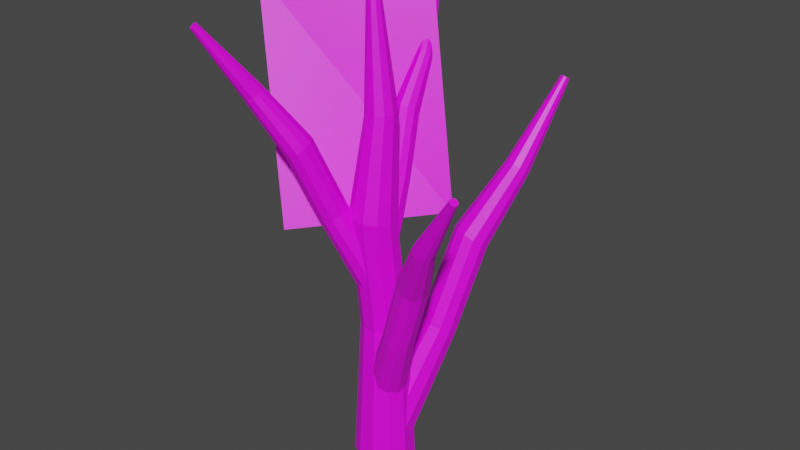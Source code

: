# Source: Tree1.blend  (saved by Blender 2.81.16; exported with 4.5.12 LTS)
import bpy
from mathutils import Matrix  # noqa: F401  (used for matrix-valued properties, if any)

bpy.ops.wm.read_factory_settings(use_empty=True)
scene = bpy.context.scene
scene.name = 'Scene'

# ---- collections
col_collection = bpy.data.collections.new('Collection'); scene.collection.children.link(col_collection)

# ---- images (referenced by path relative to the original .blend; pixels are not part of the script)
import os
ASSET_DIR = os.environ.get("B2B_ASSET_DIR", "")  # directory of the original .blend (textures are referenced by path, not embedded)
HERE = os.path.dirname(os.path.abspath(__file__))  # packed textures are extracted next to this script under _unpacked/

def load_image(name, relpath, width, height, colorspace="sRGB"):
    """Load a texture the original file referenced (path relative to the .blend, or extracted next to this script)."""
    p = next((c for c in (os.path.join(HERE, relpath), os.path.join(ASSET_DIR, relpath)) if relpath and os.path.exists(c)), "")
    if p:
        img = bpy.data.images.load(p, check_existing=True)
        img.name = name
    else:  # same state as the original file: an image datablock whose file is absent (Cycles renders it pink)
        img = bpy.data.images.new(name, width, height)
        img.source = "FILE"
        img.filepath = "//" + (relpath or name)
    img.colorspace_settings.name = colorspace
    return img
img_tree_jpg = load_image('tree.jpg', 'tree.jpg', 1024, 1024, 'sRGB')
img_leaves1_png = load_image('Leaves1.png', 'Leaves1.png', 1024, 1024, 'sRGB')

# ---- materials (node trees are filled in below, after node groups)
mat_tree = bpy.data.materials.new('Tree')
mat_leaves_001 = bpy.data.materials.new('Leaves.001')
mat_leaves_001.use_backface_culling = True
mat_leaves = bpy.data.materials.new('Leaves')

# ---- material node trees
mat_tree.use_nodes = True; mat_tree.node_tree.nodes.clear()
_N = mat_tree.node_tree.nodes; _L = mat_tree.node_tree.links
n0 = _N.new('ShaderNodeOutputMaterial'); n0.name = 'Material Output'; n0.location = (300, 300)
n1 = _N.new('ShaderNodeBsdfPrincipled'); n1.name = 'Principled BSDF'; n1.location = (10, 300)
n1.distribution = 'GGX'
n1.subsurface_method = 'BURLEY'
n1.inputs[3].default_value = 1.45
n1.inputs[27].default_value = (0.0, 0.0, 0.0, 1.0)
n1.inputs[28].default_value = 1.0
n2 = _N.new('ShaderNodeTexImage'); n2.name = 'Image Texture'; n2.location = (-280, 280)
n2.image = img_tree_jpg
_L.new(n1.outputs[0], n0.inputs[0])
_L.new(n2.outputs[0], n1.inputs[0])
n0.is_active_output = True
mat_leaves_001.use_nodes = True; mat_leaves_001.node_tree.nodes.clear()
_N = mat_leaves_001.node_tree.nodes; _L = mat_leaves_001.node_tree.links
n0 = _N.new('ShaderNodeOutputMaterial'); n0.name = 'Material Output'; n0.location = (520, 340)
n1 = _N.new('ShaderNodeMixShader'); n1.name = 'Mix Shader'; n1.location = (240, 320)
n2 = _N.new('ShaderNodeBsdfDiffuse'); n2.name = 'Diffuse BSDF'; n2.location = (80, 140)
n3 = _N.new('ShaderNodeTexImage'); n3.name = 'Image Texture'; n3.location = (-240, 320)
n3.image = img_leaves1_png
n4 = _N.new('ShaderNodeBsdfTransparent'); n4.name = 'Transparent BSDF'; n4.location = (60, 240)
_L.new(n1.outputs[0], n0.inputs[0])
_L.new(n3.outputs[1], n1.inputs[0])
_L.new(n2.outputs[0], n1.inputs[2])
_L.new(n3.outputs[0], n2.inputs[0])
_L.new(n4.outputs[0], n1.inputs[1])
n0.is_active_output = True
mat_leaves.use_nodes = True; mat_leaves.node_tree.nodes.clear()
_N = mat_leaves.node_tree.nodes; _L = mat_leaves.node_tree.links
n0 = _N.new('ShaderNodeOutputMaterial'); n0.name = 'Material Output'; n0.location = (300, 300)
n1 = _N.new('ShaderNodeBsdfPrincipled'); n1.name = 'Principled BSDF'; n1.location = (10, 300)
n1.distribution = 'GGX'
n1.subsurface_method = 'BURLEY'
n1.inputs[3].default_value = 1.45
n1.inputs[27].default_value = (0.0, 0.0, 0.0, 1.0)
n1.inputs[28].default_value = 1.0
n2 = _N.new('ShaderNodeTexImage'); n2.name = 'Image Texture'; n2.location = (-280, 280)
n2.image = img_leaves1_png
_L.new(n1.outputs[0], n0.inputs[0])
_L.new(n2.outputs[0], n1.inputs[0])
n0.is_active_output = True

# ---- world
world_world = bpy.data.worlds.new('World'); scene.world = world_world
world_world.use_nodes = True; world_world.node_tree.nodes.clear()
_N = world_world.node_tree.nodes; _L = world_world.node_tree.links
n0 = _N.new('ShaderNodeOutputWorld'); n0.name = 'World Output'; n0.location = (300, 300)
n1 = _N.new('ShaderNodeBackground'); n1.name = 'Background'; n1.location = (10, 300)
n1.inputs[0].default_value = (0.05088, 0.05088, 0.05088, 1.0)
_L.new(n1.outputs[0], n0.inputs[0])
n0.is_active_output = True
world_world.color = (0.05088, 0.05088, 0.05088)
world_world.use_sun_shadow = False
world_world.sun_shadow_jitter_overblur = 0.0

# ---- meshes
me_cylinder = bpy.data.meshes.new('Cylinder')
me_cylinder.from_pydata([(0.0, 0.63, -1.53), (-1.403e-08, 0.4669, 1.53), (0.3406, 0.53, -1.53), (0.2524, 0.3927, 1.53), (0.5731, 0.2617, -1.53), (0.4247, 0.1939, 1.53), (0.6236, -0.08966, -1.53), (0.4621, -0.06644, 1.53), (0.4761, -0.4126, -1.53), (0.3528, -0.3057, 1.53), (0.1775, -0.6045, -1.53), (0.1315, -0.4479, 1.53), (-0.1775, -0.6045, -1.53), (-0.1315, -0.4479, 1.53), (-0.4761, -0.4126, -1.53), (-0.3528, -0.3057, 1.53), (-0.6236, -0.08966, -1.53), (-0.4621, -0.06644, 1.53), (-0.5731, 0.2617, -1.53), (-0.4247, 0.1939, 1.53), (-0.3406, 0.53, -1.53), (-0.2524, 0.3927, 1.53), (0.2005, 0.154, 3.806), (-0.05191, 0.2275, 3.797), (0.3728, -0.04312, 3.832), (0.4102, -0.3013, 3.865), (0.3009, -0.5386, 3.896), (0.07962, -0.6796, 3.915), (-0.1834, -0.6796, 3.915), (-0.4047, -0.5386, 3.896), (-0.514, -0.3013, 3.865), (-0.4766, -0.04312, 3.832), (-0.3043, 0.154, 3.806), (0.1139, 0.2931, 5.825), (-0.0558, 0.3374, 5.785), (0.231, 0.1622, 5.864), (0.2582, -0.01371, 5.89), (0.187, -0.1788, 5.894), (0.03993, -0.2807, 5.875), (-0.1363, -0.287, 5.84), (-0.2857, -0.1957, 5.799), (-0.3609, -0.03581, 5.765), (-0.338, 0.1419, 5.75), (-0.2243, 0.281, 5.757), (-0.3377, 0.3107, 8.222), (-0.3985, 0.3265, 8.208), (-0.2958, 0.2638, 8.236), (-0.286, 0.2008, 8.245), (-0.3115, 0.1417, 8.247), (-0.3642, 0.1052, 8.24), (-0.4273, 0.103, 8.227), (-0.4808, 0.1357, 8.213), (-0.5077, 0.1929, 8.201), (-0.4995, 0.2565, 8.195), (-0.4588, 0.3063, 8.198), (0.08771, 0.0704, 2.786), (-0.08283, 0.7651, 4.295), (0.2602, 0.001699, 2.84), (0.04501, 0.7142, 4.335), (0.359, -0.141, 2.926), (0.1182, 0.6084, 4.399), (0.3527, -0.3125, 3.015), (0.1135, 0.4814, 4.465), (0.2433, -0.4582, 3.08), (0.03247, 0.3734, 4.513), (0.06554, -0.5319, 3.1), (-0.09926, 0.3188, 4.528), (-0.1241, -0.5102, 3.069), (-0.2398, 0.3349, 4.505), (-0.2655, -0.4, 2.996), (-0.3446, 0.4165, 4.451), (-0.3137, -0.2363, 2.905), (-0.3803, 0.5378, 4.383), (-0.2534, -0.07107, 2.824), (-0.3356, 0.6603, 4.324), (-0.1038, 0.04328, 2.78), (-0.2247, 0.745, 4.291), (-0.1207, 1.178, 5.482), (-0.2481, 1.226, 5.437), (-0.04865, 1.079, 5.557), (-0.05482, 0.9619, 5.639), (-0.1373, 0.8627, 5.702), (-0.2698, 0.8133, 5.725), (-0.4104, 0.8293, 5.702), (-0.5143, 0.9058, 5.639), (-0.5487, 1.018, 5.557), (-0.5025, 1.131, 5.482), (-0.3904, 1.209, 5.437), (-0.2561, 1.76, 6.41), (-0.3406, 1.781, 6.365), (-0.2079, 1.7, 6.471), (-0.2114, 1.62, 6.528), (-0.2653, 1.547, 6.564), (-0.3526, 1.502, 6.567), (-0.4455, 1.501, 6.536), (-0.5147, 1.543, 6.481), (-0.538, 1.616, 6.419), (-0.5081, 1.696, 6.371), (-0.4345, 1.757, 6.351), (-0.6172, 2.401, 7.517), (-0.6475, 2.409, 7.501), (-0.6, 2.38, 7.539), (-0.6012, 2.351, 7.56), (-0.6205, 2.325, 7.572), (-0.6518, 2.309, 7.573), (-0.6851, 2.308, 7.562), (-0.7098, 2.324, 7.543), (-0.7182, 2.35, 7.521), (-0.7075, 2.378, 7.503), (-0.6811, 2.4, 7.496), (0.1628, -0.2452, -0.355), (0.9236, -0.714, 1.53), (-0.05102, -0.3353, -0.2871), (0.7652, -0.7808, 1.581), (-0.2641, -0.2949, -0.1804), (0.6073, -0.7508, 1.66), (-0.4087, -0.1368, -0.06857), (0.5001, -0.6337, 1.743), (-0.4391, 0.08876, 0.01273), (0.4776, -0.4665, 1.803), (-0.3455, 0.3102, 0.03773), (0.5469, -0.3024, 1.821), (-0.1577, 0.4572, -0.001506), (0.6861, -0.1935, 1.792), (0.06469, 0.4831, -0.09252), (0.8509, -0.1743, 1.725), (0.2511, 0.3797, -0.2064), (0.9891, -0.2509, 1.641), (0.3423, 0.1797, -0.307), (1.057, -0.3991, 1.566), (0.3094, -0.05324, -0.3624), (1.032, -0.5717, 1.525), (1.319, -1.048, 3.013), (1.475, -0.9794, 2.957), (1.169, -1.024, 3.107), (1.071, -0.9137, 3.209), (1.058, -0.7531, 3.287), (1.132, -0.5929, 3.317), (1.271, -0.484, 3.288), (1.431, -0.4609, 3.209), (1.56, -0.531, 3.107), (1.618, -0.672, 3.013), (1.586, -0.8391, 2.957), (1.95, -1.447, 4.173), (2.044, -1.392, 4.117), (1.854, -1.436, 4.249), (1.788, -1.362, 4.32), (1.771, -1.25, 4.365), (1.81, -1.133, 4.368), (1.891, -1.051, 4.329), (1.99, -1.028, 4.261), (2.075, -1.072, 4.184), (2.118, -1.17, 4.123), (2.107, -1.289, 4.098), (2.833, -1.702, 5.556), (2.867, -1.682, 5.536), (2.799, -1.698, 5.583), (2.775, -1.671, 5.609), (2.77, -1.631, 5.625), (2.783, -1.589, 5.626), (2.813, -1.56, 5.612), (2.848, -1.551, 5.587), (2.878, -1.567, 5.56), (2.894, -1.602, 5.538), (2.89, -1.645, 5.529), (-0.2941, -0.2052, 2.066), (-0.812, -0.8785, 3.858), (-0.3582, 0.005721, 2.131), (-0.8596, -0.7222, 3.906), (-0.2991, 0.2032, 2.232), (-0.8157, -0.5758, 3.981), (-0.1354, 0.3244, 2.338), (-0.6944, -0.486, 4.06), (0.08085, 0.331, 2.416), (-0.5342, -0.4811, 4.117), (0.281, 0.2207, 2.439), (-0.3858, -0.5628, 4.135), (0.4016, 0.02874, 2.402), (-0.2965, -0.7051, 4.107), (0.4042, -0.1841, 2.316), (-0.2946, -0.8628, 4.043), (0.2881, -0.3501, 2.207), (-0.3806, -0.9859, 3.963), (0.09007, -0.4167, 2.112), (-0.5273, -1.035, 3.892), (-0.1269, -0.3627, 2.059), (-0.6881, -0.9952, 3.853), (-1.167, -1.22, 5.267), (-1.117, -1.374, 5.214), (-1.129, -1.08, 5.357), (-1.015, -0.9984, 5.454), (-0.8621, -1.001, 5.528), (-0.718, -1.088, 5.556), (-0.6287, -1.23, 5.528), (-0.6225, -1.383, 5.454), (-0.7015, -1.498, 5.357), (-0.8405, -1.539, 5.267), (-0.9954, -1.493, 5.214), (-1.606, -1.777, 6.37), (-1.563, -1.871, 6.316), (-1.586, -1.687, 6.442), (-1.51, -1.632, 6.51), (-1.402, -1.627, 6.552), (-1.296, -1.675, 6.555), (-1.226, -1.76, 6.519), (-1.214, -1.856, 6.453), (-1.264, -1.932, 6.38), (-1.36, -1.963, 6.323), (-1.472, -1.94, 6.299), (-1.933, -2.587, 7.684), (-1.918, -2.621, 7.665), (-1.926, -2.555, 7.71), (-1.899, -2.535, 7.734), (-1.86, -2.534, 7.75), (-1.822, -2.551, 7.751), (-1.797, -2.581, 7.738), (-1.793, -2.616, 7.714), (-1.811, -2.643, 7.688), (-1.845, -2.654, 7.667), (-1.885, -2.646, 7.659), (0.3772, 0.3078, -1.286), (0.766, 1.307, 0.9749), (0.5297, 0.0751, -1.205), (0.879, 1.134, 1.035), (0.528, -0.185, -1.077), (0.8777, 0.9415, 1.13), (0.3727, -0.3898, -0.9429), (0.7626, 0.7897, 1.229), (0.1131, -0.4743, -0.8454), (0.5703, 0.7271, 1.302), (-0.1684, -0.4118, -0.8154), (0.3617, 0.7734, 1.324), (-0.3823, -0.2219, -0.8625), (0.2031, 0.9141, 1.289), (-0.4609, 0.03488, -0.9717), (0.1449, 1.104, 1.208), (-0.3791, 0.2771, -1.108), (0.2055, 1.284, 1.107), (-0.1629, 0.4279, -1.229), (0.3657, 1.396, 1.018), (0.119, 0.4394, -1.295), (0.5747, 1.404, 0.9683), (1.075, 1.846, 2.753), (0.96, 2.014, 2.686), (1.078, 1.663, 2.866), (0.9697, 1.524, 2.988), (0.7832, 1.473, 3.082), (0.5781, 1.527, 3.117), (0.4195, 1.667, 3.082), (0.3578, 1.851, 2.989), (0.4126, 2.018, 2.866), (0.5664, 2.117, 2.753), (0.7705, 2.115, 2.686), (1.41, 2.676, 4.144), (1.324, 2.775, 4.077), (1.417, 2.561, 4.235), (1.344, 2.466, 4.321), (1.215, 2.422, 4.374), (1.069, 2.443, 4.378), (0.9544, 2.521, 4.332), (0.9062, 2.633, 4.25), (0.9401, 2.742, 4.157), (1.045, 2.814, 4.085), (1.189, 2.826, 4.055), (1.519, 3.773, 5.803), (1.488, 3.809, 5.779), (1.521, 3.732, 5.835), (1.495, 3.698, 5.866), (1.449, 3.682, 5.885), (1.397, 3.69, 5.887), (1.356, 3.718, 5.87), (1.338, 3.758, 5.841), (1.351, 3.797, 5.808), (1.388, 3.823, 5.782), (1.44, 3.827, 5.771)], [], [(0, 1, 3, 2), (2, 3, 5, 4), (4, 5, 7, 6), (6, 7, 9, 8), (8, 9, 11, 10), (10, 11, 13, 12), (12, 13, 15, 14), (14, 15, 17, 16), (16, 17, 19, 18), (7, 5, 24, 25), (18, 19, 21, 20), (20, 21, 1, 0), (0, 2, 4, 6, 8, 10, 12, 14, 16, 18, 20), (23, 32, 43, 34), (1, 21, 32, 23), (5, 3, 22, 24), (21, 19, 31, 32), (19, 17, 30, 31), (17, 15, 29, 30), (15, 13, 28, 29), (13, 11, 27, 28), (11, 9, 26, 27), (9, 7, 25, 26), (3, 1, 23, 22), (36, 35, 46, 47), (22, 23, 34, 33), (30, 29, 40, 41), (27, 26, 37, 38), (24, 22, 33, 35), (31, 30, 41, 42), (28, 27, 38, 39), (25, 24, 35, 36), (32, 31, 42, 43), (29, 28, 39, 40), (26, 25, 36, 37), (44, 45, 54, 53, 52, 51, 50, 49, 48, 47, 46), (43, 42, 53, 54), (40, 39, 50, 51), (37, 36, 47, 48), (34, 43, 54, 45), (33, 34, 45, 44), (41, 40, 51, 52), (38, 37, 48, 49), (35, 33, 44, 46), (42, 41, 52, 53), (39, 38, 49, 50), (55, 56, 58, 57), (57, 58, 60, 59), (59, 60, 62, 61), (61, 62, 64, 63), (63, 64, 66, 65), (65, 66, 68, 67), (67, 68, 70, 69), (69, 70, 72, 71), (71, 72, 74, 73), (62, 60, 79, 80), (73, 74, 76, 75), (75, 76, 56, 55), (55, 57, 59, 61, 63, 65, 67, 69, 71, 73, 75), (78, 87, 98, 89), (56, 76, 87, 78), (60, 58, 77, 79), (76, 74, 86, 87), (74, 72, 85, 86), (72, 70, 84, 85), (70, 68, 83, 84), (68, 66, 82, 83), (66, 64, 81, 82), (64, 62, 80, 81), (58, 56, 78, 77), (91, 90, 101, 102), (77, 78, 89, 88), (85, 84, 95, 96), (82, 81, 92, 93), (79, 77, 88, 90), (86, 85, 96, 97), (83, 82, 93, 94), (80, 79, 90, 91), (87, 86, 97, 98), (84, 83, 94, 95), (81, 80, 91, 92), (99, 100, 109, 108, 107, 106, 105, 104, 103, 102, 101), (98, 97, 108, 109), (95, 94, 105, 106), (92, 91, 102, 103), (89, 98, 109, 100), (88, 89, 100, 99), (96, 95, 106, 107), (93, 92, 103, 104), (90, 88, 99, 101), (97, 96, 107, 108), (94, 93, 104, 105), (110, 111, 113, 112), (112, 113, 115, 114), (114, 115, 117, 116), (116, 117, 119, 118), (118, 119, 121, 120), (120, 121, 123, 122), (122, 123, 125, 124), (124, 125, 127, 126), (126, 127, 129, 128), (117, 115, 134, 135), (128, 129, 131, 130), (130, 131, 111, 110), (110, 112, 114, 116, 118, 120, 122, 124, 126, 128, 130), (133, 142, 153, 144), (111, 131, 142, 133), (115, 113, 132, 134), (131, 129, 141, 142), (129, 127, 140, 141), (127, 125, 139, 140), (125, 123, 138, 139), (123, 121, 137, 138), (121, 119, 136, 137), (119, 117, 135, 136), (113, 111, 133, 132), (146, 145, 156, 157), (132, 133, 144, 143), (140, 139, 150, 151), (137, 136, 147, 148), (134, 132, 143, 145), (141, 140, 151, 152), (138, 137, 148, 149), (135, 134, 145, 146), (142, 141, 152, 153), (139, 138, 149, 150), (136, 135, 146, 147), (154, 155, 164, 163, 162, 161, 160, 159, 158, 157, 156), (153, 152, 163, 164), (150, 149, 160, 161), (147, 146, 157, 158), (144, 153, 164, 155), (143, 144, 155, 154), (151, 150, 161, 162), (148, 147, 158, 159), (145, 143, 154, 156), (152, 151, 162, 163), (149, 148, 159, 160), (165, 166, 168, 167), (167, 168, 170, 169), (169, 170, 172, 171), (171, 172, 174, 173), (173, 174, 176, 175), (175, 176, 178, 177), (177, 178, 180, 179), (179, 180, 182, 181), (181, 182, 184, 183), (172, 170, 189, 190), (183, 184, 186, 185), (185, 186, 166, 165), (165, 167, 169, 171, 173, 175, 177, 179, 181, 183, 185), (188, 197, 208, 199), (166, 186, 197, 188), (170, 168, 187, 189), (186, 184, 196, 197), (184, 182, 195, 196), (182, 180, 194, 195), (180, 178, 193, 194), (178, 176, 192, 193), (176, 174, 191, 192), (174, 172, 190, 191), (168, 166, 188, 187), (201, 200, 211, 212), (187, 188, 199, 198), (195, 194, 205, 206), (192, 191, 202, 203), (189, 187, 198, 200), (196, 195, 206, 207), (193, 192, 203, 204), (190, 189, 200, 201), (197, 196, 207, 208), (194, 193, 204, 205), (191, 190, 201, 202), (209, 210, 219, 218, 217, 216, 215, 214, 213, 212, 211), (208, 207, 218, 219), (205, 204, 215, 216), (202, 201, 212, 213), (199, 208, 219, 210), (198, 199, 210, 209), (206, 205, 216, 217), (203, 202, 213, 214), (200, 198, 209, 211), (207, 206, 217, 218), (204, 203, 214, 215), (220, 221, 223, 222), (222, 223, 225, 224), (224, 225, 227, 226), (226, 227, 229, 228), (228, 229, 231, 230), (230, 231, 233, 232), (232, 233, 235, 234), (234, 235, 237, 236), (236, 237, 239, 238), (227, 225, 244, 245), (238, 239, 241, 240), (240, 241, 221, 220), (220, 222, 224, 226, 228, 230, 232, 234, 236, 238, 240), (243, 252, 263, 254), (221, 241, 252, 243), (225, 223, 242, 244), (241, 239, 251, 252), (239, 237, 250, 251), (237, 235, 249, 250), (235, 233, 248, 249), (233, 231, 247, 248), (231, 229, 246, 247), (229, 227, 245, 246), (223, 221, 243, 242), (256, 255, 266, 267), (242, 243, 254, 253), (250, 249, 260, 261), (247, 246, 257, 258), (244, 242, 253, 255), (251, 250, 261, 262), (248, 247, 258, 259), (245, 244, 255, 256), (252, 251, 262, 263), (249, 248, 259, 260), (246, 245, 256, 257), (264, 265, 274, 273, 272, 271, 270, 269, 268, 267, 266), (263, 262, 273, 274), (260, 259, 270, 271), (257, 256, 267, 268), (254, 263, 274, 265), (253, 254, 265, 264), (261, 260, 271, 272), (258, 257, 268, 269), (255, 253, 264, 266), (262, 261, 272, 273), (259, 258, 269, 270)])
_uv = me_cylinder.uv_layers.new(name='UVMap')
_uv.uv.foreach_set('vector', [-0.6356, -1.263, -0.6767, -0.2875, -0.7437, -0.2821, -0.726, -1.256, -0.726, -1.256, -0.7437, -0.2821, -0.827, -0.2815, -0.8384, -1.255, -0.8384, -1.255, -0.827, -0.2815, -0.9, -0.2858, -0.937, -1.261, -0.3356, -1.255, -0.3399, -0.285, -0.4146, -0.2908, -0.4364, -1.263, -0.4364, -1.263, -0.4146, -0.2908, -0.4975, -0.2862, -0.5483, -1.257, -0.5483, -1.257, -0.4975, -0.2862, -0.5622, -0.2726, -0.6356, -1.238, -1.25, 1.864, -1.21, 0.8807, -1.136, 0.8848, -1.151, 1.869, -1.151, 1.869, -1.136, 0.8848, -1.053, 0.8845, -1.039, 1.869, -1.039, 1.869, -1.053, 0.8845, -0.9872, 0.8797, -0.9494, 1.862, -0.9, -0.2858, -0.827, -0.2815, -0.8769, 0.4484, -0.9494, 0.4548, -0.3356, 1.838, -0.2839, 0.869, -0.201, 0.8706, -0.2238, 1.84, -0.2238, 1.84, -0.201, 0.8706, -0.1263, 0.8778, -0.123, 1.85, 1.255, 0.8686, 1.357, 0.9163, 1.418, 1.012, 1.418, 1.126, 1.357, 1.222, 1.255, 1.269, 1.144, 1.253, 1.059, 1.178, 1.027, 1.068, 1.059, 0.959, 1.144, 0.8846, -0.1663, 0.1585, -0.2408, 0.1482, -0.1746, -0.4741, -0.123, -0.4784, -0.1263, 0.8778, -0.201, 0.8706, -0.2408, 0.1482, -0.1663, 0.1585, -0.827, -0.2815, -0.7437, -0.2821, -0.7941, 0.4395, -0.8769, 0.4484, -0.201, 0.8706, -0.2839, 0.869, -0.3231, 0.1384, -0.2408, 0.1482, -0.9872, 0.8797, -1.053, 0.8845, -1.107, 0.1417, -1.041, 0.1477, -1.053, 0.8845, -1.136, 0.8848, -1.189, 0.1322, -1.107, 0.1417, -1.136, 0.8848, -1.21, 0.8807, -1.263, 0.1221, -1.189, 0.1322, -0.5622, -0.2726, -0.4975, -0.2862, -0.5325, 0.4541, -0.5972, 0.4676, -0.4975, -0.2862, -0.4146, -0.2908, -0.45, 0.4437, -0.5325, 0.4541, -0.4146, -0.2908, -0.3399, -0.285, -0.376, 0.4396, -0.45, 0.4437, -0.7437, -0.2821, -0.6767, -0.2875, -0.7272, 0.4311, -0.7941, 0.4395, -0.8474, 1.104, -0.7977, 1.099, -0.6711, 1.845, -0.6889, 1.847, -0.7941, 0.4395, -0.7272, 0.4311, -0.6985, 1.069, -0.7422, 1.086, -1.107, 0.1417, -1.189, 0.1322, -1.111, -0.4852, -1.055, -0.4746, -0.5325, 0.4541, -0.45, 0.4437, -0.3861, 1.094, -0.4428, 1.091, -0.8769, 0.4484, -0.7941, 0.4395, -0.7422, 1.086, -0.7977, 1.099, -1.041, 0.1477, -1.107, 0.1417, -1.055, -0.4746, -1.01, -0.4728, -0.5972, 0.4676, -0.5325, 0.4541, -0.4428, 1.091, -0.4878, 1.088, -0.9494, 0.4548, -0.8769, 0.4484, -0.7977, 1.099, -0.8474, 1.104, -0.2408, 0.1482, -0.3231, 0.1384, -0.2311, -0.4726, -0.1746, -0.4741, -1.189, 0.1322, -1.263, 0.1221, -1.159, -0.5012, -1.111, -0.4852, -0.45, 0.4437, -0.376, 0.4396, -0.3356, 1.097, -0.3861, 1.094, 0.5203, 1.212, 0.5335, 1.227, 0.5367, 1.248, 0.5287, 1.266, 0.5122, 1.278, 0.4924, 1.278, 0.4756, 1.266, 0.4671, 1.248, 0.4696, 1.227, 0.4823, 1.212, 0.5012, 1.206, -0.1746, -0.4741, -0.2311, -0.4726, -0.2187, -1.261, -0.1984, -1.261, -1.111, -0.4852, -1.159, -0.5012, -1.003, -1.263, -0.9857, -1.257, -0.3861, 1.094, -0.3356, 1.097, -0.403, 1.874, -0.4211, 1.873, -0.123, -0.4784, -0.1746, -0.4741, -0.1984, -1.261, -0.18, -1.263, -0.7422, 1.086, -0.6985, 1.069, -0.6356, 1.834, -0.6513, 1.84, -1.055, -0.4746, -1.111, -0.4852, -0.9857, -1.257, -0.9657, -1.253, -0.4428, 1.091, -0.3861, 1.094, -0.4211, 1.873, -0.4414, 1.872, -0.7977, 1.099, -0.7422, 1.086, -0.6513, 1.84, -0.6711, 1.845, -1.01, -0.4728, -1.055, -0.4746, -0.9657, -1.253, -0.9494, -1.253, -0.4878, 1.088, -0.4428, 1.091, -0.4414, 1.872, -0.4575, 1.871, 1.806, -1.259, 1.783, -0.7239, 1.742, -0.7266, 1.752, -1.263, 1.752, -1.263, 1.742, -0.7266, 1.697, -0.7265, 1.691, -1.263, 1.691, -1.263, 1.697, -0.7265, 1.661, -0.7237, 1.642, -1.259, 1.795, 0.4588, 1.793, 0.9771, 1.75, 0.9815, 1.737, 0.4646, 1.737, 0.4646, 1.75, 0.9815, 1.706, 0.9801, 1.678, 0.4627, 1.678, 0.4627, 1.706, 0.9801, 1.675, 0.9734, 1.636, 0.4538, 1.858, 0.4438, 1.867, -0.09051, 1.91, -0.09206, 1.917, 0.4417, 1.917, 0.4417, 1.91, -0.09206, 1.954, -0.09205, 1.976, 0.4417, 1.806, 2.069, 1.846, 1.551, 1.885, 1.559, 1.859, 2.08, 1.661, -0.7237, 1.697, -0.7265, 1.672, -0.3216, 1.636, -0.313, 1.859, 2.08, 1.885, 1.559, 1.931, 1.56, 1.921, 2.081, 1.921, 2.081, 1.931, 1.56, 1.968, 1.554, 1.971, 2.073, -0.06332, 1.556, -0.00641, 1.542, 0.04589, 1.561, 0.07697, 1.609, 0.07697, 1.669, 0.04589, 1.722, -0.00641, 1.753, -0.06332, 1.75, -0.1068, 1.715, -0.123, 1.659, -0.1068, 1.6, 1.944, 1.167, 1.907, 1.172, 1.945, 0.8466, 1.971, 0.8378, 1.968, 1.554, 1.931, 1.56, 1.907, 1.172, 1.944, 1.167, 1.697, -0.7265, 1.742, -0.7266, 1.717, -0.3262, 1.672, -0.3216, 1.931, 1.56, 1.885, 1.559, 1.862, 1.167, 1.907, 1.172, 1.885, 1.559, 1.846, 1.551, 1.823, 1.153, 1.862, 1.167, 1.954, -0.09205, 1.91, -0.09206, 1.878, -0.5077, 1.922, -0.5023, 1.91, -0.09206, 1.867, -0.09051, 1.835, -0.5093, 1.878, -0.5077, 1.675, 0.9734, 1.706, 0.9801, 1.681, 1.393, 1.65, 1.387, 1.706, 0.9801, 1.75, 0.9815, 1.725, 1.392, 1.681, 1.393, 1.75, 0.9815, 1.793, 0.9771, 1.768, 1.382, 1.725, 1.392, 1.742, -0.7266, 1.783, -0.7239, 1.757, -0.3251, 1.717, -0.3262, 1.687, 0.03822, 1.712, 0.03187, 1.786, 0.4515, 1.777, 0.4538, 1.717, -0.3262, 1.757, -0.3251, 1.768, 0.02002, 1.742, 0.02509, 1.922, -0.5023, 1.878, -0.5077, 1.906, -0.8379, 1.936, -0.832, 1.681, 1.393, 1.725, 1.392, 1.766, 1.72, 1.736, 1.716, 1.672, -0.3216, 1.717, -0.3262, 1.742, 0.02509, 1.712, 0.03187, 1.862, 1.167, 1.823, 1.153, 1.887, 0.8387, 1.914, 0.8469, 1.835, -0.5093, 1.806, -0.5067, 1.859, -0.8484, 1.877, -0.844, 1.636, -0.313, 1.672, -0.3216, 1.712, 0.03187, 1.687, 0.03822, 1.907, 1.172, 1.862, 1.167, 1.914, 0.8469, 1.945, 0.8466, 1.878, -0.5077, 1.835, -0.5093, 1.877, -0.844, 1.906, -0.8379, 1.725, 1.392, 1.768, 1.382, 1.795, 1.716, 1.766, 1.72, 0.8137, 1.07, 0.8195, 1.079, 0.8195, 1.091, 0.8137, 1.1, 0.8039, 1.105, 0.7932, 1.103, 0.7851, 1.096, 0.7821, 1.085, 0.7851, 1.074, 0.7932, 1.067, 0.8039, 1.065, 1.945, 0.8466, 1.914, 0.8469, 1.927, 0.447, 1.938, 0.4469, 1.906, -0.8379, 1.877, -0.844, 1.955, -1.263, 1.965, -1.261, 1.766, 1.72, 1.795, 1.716, 1.769, 2.098, 1.759, 2.1, 1.971, 0.8378, 1.945, 0.8466, 1.938, 0.4469, 1.948, 0.4438, 1.742, 0.02509, 1.768, 0.02002, 1.806, 0.4472, 1.797, 0.4491, 1.936, -0.832, 1.906, -0.8379, 1.965, -1.261, 1.976, -1.259, 1.736, 1.716, 1.766, 1.72, 1.759, 2.1, 1.748, 2.098, 1.712, 0.03187, 1.742, 0.02509, 1.797, 0.4491, 1.786, 0.4515, 1.914, 0.8469, 1.887, 0.8387, 1.918, 0.4441, 1.927, 0.447, 1.714, 1.705, 1.736, 1.716, 1.748, 2.098, 1.74, 2.095, 2.055, -1.263, 2.044, -0.7204, 1.988, -0.7124, 1.981, -1.252, 1.43, -1.263, 1.421, -0.599, 1.382, -0.5925, 1.378, -1.254, 1.378, -1.254, 1.382, -0.5925, 1.327, -0.5888, 1.304, -1.249, 1.304, -1.249, 1.327, -0.5888, 1.274, -0.5892, 1.231, -1.25, 0.9887, 1.174, 0.9887, 1.723, 0.9363, 1.711, 0.918, 1.158, 0.918, 1.158, 0.9363, 1.711, 0.8804, 1.718, 0.8425, 1.168, 0.7209, 1.694, 0.716, 1.161, 0.7613, 1.181, 0.7821, 1.721, 1.028, 0.8641, 1.066, 0.1941, 1.118, 0.1967, 1.098, 0.8676, 1.098, 0.8676, 1.118, 0.1967, 1.174, 0.1975, 1.173, 0.8686, 1.327, -0.5888, 1.382, -0.5925, 1.347, -0.09135, 1.293, -0.08042, 1.173, 0.8686, 1.174, 0.1975, 1.216, 0.1963, 1.231, 0.867, 2.128, -1.246, 2.097, -0.7079, 2.044, -0.7204, 2.055, -1.263, 0.3449, 1.377, 0.3639, 1.45, 0.3426, 1.518, 0.288, 1.558, 0.2173, 1.558, 0.1529, 1.518, 0.1154, 1.45, 0.1166, 1.377, 0.1561, 1.321, 0.2214, 1.3, 0.2918, 1.321, 2.045, -0.3017, 2.098, -0.2878, 2.076, 0.02557, 2.04, 0.02107, 2.044, -0.7204, 2.097, -0.7079, 2.098, -0.2878, 2.045, -0.3017, 1.382, -0.5925, 1.421, -0.599, 1.385, -0.1034, 1.347, -0.09135, 1.216, 0.1963, 1.174, 0.1975, 1.134, -0.3061, 1.176, -0.3018, 1.174, 0.1975, 1.118, 0.1967, 1.078, -0.3143, 1.134, -0.3061, 1.118, 0.1967, 1.066, 0.1941, 1.027, -0.3236, 1.078, -0.3143, 0.7613, 1.181, 0.716, 1.161, 0.7367, 0.7027, 0.7821, 0.726, 0.716, 1.161, 0.6593, 1.158, 0.6801, 0.6997, 0.7367, 0.7027, 0.6593, 1.158, 0.6094, 1.173, 0.6301, 0.718, 0.6801, 0.6997, 1.274, -0.5892, 1.327, -0.5888, 1.293, -0.08042, 1.24, -0.0741, 1.988, -0.7124, 2.044, -0.7204, 2.045, -0.3017, 1.99, -0.2922, 1.366, 0.3524, 1.403, 0.3443, 1.43, 0.8449, 1.417, 0.8478, 1.99, -0.2922, 2.045, -0.3017, 2.04, 0.02107, 2.003, 0.03244, 1.078, -0.3143, 1.027, -0.3236, 1.11, -0.7394, 1.145, -0.7302, 1.528, 0.7219, 1.58, 0.7312, 1.58, 1.128, 1.545, 1.116, 1.347, -0.09135, 1.385, -0.1034, 1.428, 0.3315, 1.403, 0.3443, 1.134, -0.3061, 1.078, -0.3143, 1.145, -0.7302, 1.183, -0.7263, 1.472, 0.729, 1.528, 0.7219, 1.545, 1.116, 1.507, 1.113, 1.293, -0.08042, 1.347, -0.09135, 1.403, 0.3443, 1.366, 0.3524, 1.176, -0.3018, 1.134, -0.3061, 1.183, -0.7263, 1.213, -0.7286, 1.43, 0.7503, 1.472, 0.729, 1.507, 1.113, 1.478, 1.122, 1.24, -0.0741, 1.293, -0.08042, 1.366, 0.3524, 1.329, 0.3532, 2.092, 0.4414, 2.106, 0.4373, 2.118, 0.4389, 2.127, 0.4457, 2.128, 0.4555, 2.122, 0.4652, 2.11, 0.4717, 2.096, 0.473, 2.085, 0.4686, 2.08, 0.46, 2.083, 0.4498, 1.213, -0.7286, 1.183, -0.7263, 1.22, -1.258, 1.231, -1.259, 1.478, 1.122, 1.507, 1.113, 1.473, 1.587, 1.462, 1.59, 1.329, 0.3532, 1.366, 0.3524, 1.417, 0.8478, 1.404, 0.8481, 2.04, 0.02107, 2.076, 0.02557, 2.118, 0.4389, 2.106, 0.4373, 2.003, 0.03244, 2.04, 0.02107, 2.106, 0.4373, 2.092, 0.4414, 1.145, -0.7302, 1.11, -0.7394, 1.194, -1.263, 1.207, -1.26, 1.545, 1.116, 1.58, 1.128, 1.499, 1.592, 1.486, 1.587, 1.976, 0.05606, 2.003, 0.03244, 2.092, 0.4414, 2.083, 0.4498, 1.183, -0.7263, 1.145, -0.7302, 1.207, -1.26, 1.22, -1.258, 1.507, 1.113, 1.545, 1.116, 1.486, 1.587, 1.473, 1.587, 2.044, 2.263, 2.06, 1.704, 2.112, 1.699, 2.115, 2.256, 1.636, -1.258, 1.615, -0.6348, 1.566, -0.6309, 1.569, -1.253, 1.569, -1.253, 1.566, -0.6309, 1.512, -0.6323, 1.497, -1.255, 1.497, -1.255, 1.512, -0.6323, 1.472, -0.6385, 1.443, -1.263, 2.263, 0.473, 2.26, 0.9914, 2.213, 1.008, 2.199, 0.4948, 2.199, 0.4948, 2.213, 1.008, 2.159, 1.007, 2.127, 0.4945, 0.6094, 0.68, 0.652, 0.06428, 0.6923, 0.07538, 0.6638, 0.6949, 0.6638, 0.6949, 0.6923, 0.07538, 0.7457, 0.07892, 0.7358, 0.6997, 0.7358, 0.6997, 0.7457, 0.07892, 0.795, 0.07379, 0.8024, 0.6928, 1.512, -0.6323, 1.566, -0.6309, 1.523, -0.1631, 1.47, -0.1575, 0.8024, 0.6928, 0.795, 0.07379, 0.8248, 0.06161, 0.8425, 0.6764, 1.976, 2.248, 2.009, 1.693, 2.06, 1.704, 2.044, 2.263, 0.06519, 1.503, 0.007981, 1.542, -0.05503, 1.542, -0.1038, 1.503, -0.123, 1.437, -0.1063, 1.366, -0.05918, 1.311, 0.003467, 1.291, 0.06174, 1.311, 0.09714, 1.366, 0.09843, 1.437, 2.063, 1.276, 2.012, 1.263, 2.035, 0.9331, 2.068, 0.9364, 2.06, 1.704, 2.009, 1.693, 2.012, 1.263, 2.063, 1.276, 1.566, -0.6309, 1.615, -0.6348, 1.572, -0.1722, 1.523, -0.1631, 2.009, 1.693, 1.977, 1.669, 1.98, 1.235, 2.012, 1.263, 0.795, 0.07379, 0.7457, 0.07892, 0.713, -0.3819, 0.7618, -0.3803, 0.7457, 0.07892, 0.6923, 0.07538, 0.6602, -0.3916, 0.713, -0.3819, 2.115, 0.9908, 2.159, 1.007, 2.162, 1.448, 2.118, 1.428, 2.159, 1.007, 2.213, 1.008, 2.216, 1.448, 2.162, 1.448, 2.213, 1.008, 2.26, 0.9914, 2.263, 1.429, 2.216, 1.448, 1.472, -0.6385, 1.512, -0.6323, 1.47, -0.1575, 1.43, -0.1573, 2.112, 1.699, 2.06, 1.704, 2.063, 1.276, 2.115, 1.27, 1.536, 0.2553, 1.572, 0.2509, 1.624, 0.7203, 1.611, 0.7219, 2.115, 1.27, 2.063, 1.276, 2.068, 0.9364, 2.104, 0.9267, 0.713, -0.3819, 0.6602, -0.3916, 0.7302, -0.7825, 0.7658, -0.7733, 0.3639, 1.221, 0.4143, 1.206, 0.4312, 1.532, 0.3968, 1.537, 1.523, -0.1631, 1.572, -0.1722, 1.605, 0.2402, 1.572, 0.2509, 0.7618, -0.3803, 0.713, -0.3819, 0.7658, -0.7733, 0.7996, -0.7735, 2.162, 1.448, 2.216, 1.448, 2.226, 1.742, 2.19, 1.736, 1.47, -0.1575, 1.523, -0.1631, 1.572, 0.2509, 1.536, 0.2553, 0.7911, -0.3873, 0.7618, -0.3803, 0.7996, -0.7735, 0.8208, -0.7831, 0.6602, -0.3916, 0.6201, -0.4064, 0.7041, -0.7982, 0.7302, -0.7825, 0.4143, 1.206, 0.4671, 1.212, 0.4671, 1.54, 0.4312, 1.532, 2.021, 0.4989, 2.008, 0.5024, 1.996, 0.5012, 1.989, 0.4957, 1.988, 0.4877, 1.995, 0.4796, 2.006, 0.4742, 2.019, 0.473, 2.029, 0.4765, 2.034, 0.4835, 2.031, 0.4919, 0.7821, 0.7138, 0.8152, 0.6997, 0.8152, 1.002, 0.8033, 1.007, 0.7302, -0.7825, 0.7041, -0.7982, 0.8083, -1.263, 0.8177, -1.257, 0.4312, 1.532, 0.4671, 1.54, 0.4026, 1.953, 0.3897, 1.95, 2.068, 0.9364, 2.035, 0.9331, 1.996, 0.5012, 2.008, 0.5024, 2.104, 0.9267, 2.068, 0.9364, 2.008, 0.5024, 2.021, 0.4989, 0.7658, -0.7733, 0.7302, -0.7825, 0.8177, -1.257, 0.8305, -1.254, 0.3968, 1.537, 0.4312, 1.532, 0.3897, 1.95, 0.3774, 1.952, 1.572, 0.2509, 1.605, 0.2402, 1.636, 0.7165, 1.624, 0.7203, 0.7996, -0.7735, 0.7658, -0.7733, 0.8305, -1.254, 0.8425, -1.254, 2.19, 1.736, 2.226, 1.742, 2.164, 2.107, 2.151, 2.105, 0.5276, -1.263, 0.5136, -0.487, 0.4458, -0.4854, 0.4361, -1.261, 0.4361, -1.261, 0.4458, -0.4854, 0.3923, -0.4723, 0.3639, -1.243, 0.3639, -1.263, 0.352, -0.4598, 0.2873, -0.4583, 0.2765, -1.261, 0.2765, -1.261, 0.2873, -0.4583, 0.2213, -0.4577, 0.1875, -1.26, 0.1875, -1.26, 0.2213, -0.4577, 0.1751, -0.4582, 0.1251, -1.261, 0.8509, 1.158, 0.8605, 0.3987, 0.925, 0.3911, 0.938, 1.148, 0.938, 1.148, 0.925, 0.3911, 0.9911, 0.3948, 1.027, 1.153, -0.123, 1.283, -0.074, 0.4807, -0.01442, 0.4848, -0.04257, 1.289, -0.04257, 1.289, -0.01442, 0.4848, 0.05355, 0.486, 0.04916, 1.291, 0.2873, -0.4583, 0.352, -0.4598, 0.2983, 0.1455, 0.2343, 0.1558, 0.04916, 1.291, 0.05355, 0.486, 0.1083, 0.4841, 0.1231, 1.288, 0.6094, -1.249, 0.5742, -0.4766, 0.5136, -0.487, 0.5276, -1.263, 1.118, 1.29, 1.204, 1.269, 1.284, 1.299, 1.331, 1.37, 1.331, 1.459, 1.284, 1.539, 1.204, 1.584, 1.118, 1.579, 1.052, 1.526, 1.027, 1.443, 1.052, 1.355, 0.5107, 0.09814, 0.5713, 0.1109, 0.5533, 0.5854, 0.5131, 0.5849, 0.5136, -0.487, 0.5742, -0.4766, 0.5713, 0.1109, 0.5107, 0.09814, 0.3923, -0.4723, 0.4458, -0.4854, 0.4429, 0.1021, 0.3894, 0.1215, 0.1083, 0.4841, 0.05355, 0.486, 0.005534, -0.1174, 0.05973, -0.1126, 0.05355, 0.486, -0.01442, 0.4848, -0.06167, -0.1274, 0.005534, -0.1174, -0.01442, 0.4848, -0.074, 0.4807, -0.1205, -0.1396, -0.06167, -0.1274, 0.9911, 0.3948, 0.925, 0.3911, 0.9071, -0.2261, 0.9731, -0.2179, 0.925, 0.3911, 0.8605, 0.3987, 0.8425, -0.2185, 0.9071, -0.2261, 0.1751, -0.4582, 0.2213, -0.4577, 0.1689, 0.1645, 0.1231, 0.1688, 0.2213, -0.4577, 0.2873, -0.4583, 0.2343, 0.1558, 0.1689, 0.1645, 0.4458, -0.4854, 0.5136, -0.487, 0.5107, 0.09814, 0.4429, 0.1021, 0.3088, 0.6851, 0.3523, 0.6773, 0.3639, 1.297, 0.3483, 1.299, 0.4429, 0.1021, 0.5107, 0.09814, 0.5131, 0.5849, 0.4677, 0.5954, -0.06167, -0.1274, -0.1205, -0.1396, -0.01786, -0.6374, 0.02169, -0.6259, 0.1231, 0.1688, 0.1689, 0.1645, 0.2635, 0.6866, 0.2308, 0.6815, 0.3894, 0.1215, 0.4429, 0.1021, 0.4677, 0.5954, 0.4315, 0.6137, 0.005534, -0.1174, -0.06167, -0.1274, 0.02169, -0.6259, 0.06793, -0.6208, 0.9071, -0.2261, 0.8425, -0.2185, 0.876, -0.6842, 0.9189, -0.6808, 0.2343, 0.1558, 0.2983, 0.1455, 0.3523, 0.6773, 0.3088, 0.6851, 0.05973, -0.1126, 0.005534, -0.1174, 0.06793, -0.6208, 0.1062, -0.624, 0.9731, -0.2179, 0.9071, -0.2261, 0.9189, -0.6808, 0.9634, -0.6684, 0.1689, 0.1645, 0.2343, 0.1558, 0.3088, 0.6851, 0.2635, 0.6866, 0.7821, 1.041, 0.785, 1.024, 0.7954, 1.011, 0.8101, 1.007, 0.8242, 1.011, 0.8334, 1.024, 0.8348, 1.041, 0.8278, 1.056, 0.8148, 1.065, 0.7998, 1.065, 0.7876, 1.056, 0.1062, -0.624, 0.06793, -0.6208, 0.1094, -1.257, 0.1231, -1.258, 0.9634, -0.6684, 0.9189, -0.6808, 1.011, -1.262, 1.027, -1.257, 0.2635, 0.6866, 0.3088, 0.6851, 0.3483, 1.299, 0.3321, 1.3, 0.5131, 0.5849, 0.5533, 0.5854, 0.6094, 1.196, 0.595, 1.195, 0.4677, 0.5954, 0.5131, 0.5849, 0.595, 1.195, 0.5787, 1.199, 0.02169, -0.6259, -0.01786, -0.6374, 0.07868, -1.263, 0.09284, -1.259, 0.2308, 0.6815, 0.2635, 0.6866, 0.3321, 1.3, 0.3204, 1.298, 0.4315, 0.6137, 0.4677, 0.5954, 0.5787, 1.199, 0.5657, 1.206, 0.06793, -0.6208, 0.02169, -0.6259, 0.09284, -1.259, 0.1094, -1.257, 0.9189, -0.6808, 0.876, -0.6842, 0.9959, -1.263, 1.011, -1.262])
_ca = me_cylinder.color_attributes.new('Col', 'BYTE_COLOR', 'CORNER')
_ca.data.foreach_set('color', [1.0, 1.0, 1.0, 1.0, 1.0, 1.0, 1.0, 1.0, 1.0, 1.0, 1.0, 1.0, 1.0, 1.0, 1.0, 1.0, 1.0, 1.0, 1.0, 1.0, 1.0, 1.0, 1.0, 1.0, 1.0, 1.0, 1.0, 1.0, 1.0, 1.0, 1.0, 1.0, 1.0, 1.0, 1.0, 1.0, 1.0, 1.0, 1.0, 1.0, 1.0, 1.0, 1.0, 1.0, 1.0, 1.0, 1.0, 1.0, 1.0, 1.0, 1.0, 1.0, 1.0, 1.0, 1.0, 1.0, 1.0, 1.0, 1.0, 1.0, 1.0, 1.0, 1.0, 1.0, 1.0, 1.0, 1.0, 1.0, 1.0, 1.0, 1.0, 1.0, 1.0, 1.0, 1.0, 1.0, 1.0, 1.0, 1.0, 1.0, 1.0, 1.0, 1.0, 1.0, 1.0, 1.0, 1.0, 1.0, 1.0, 1.0, 1.0, 1.0, 1.0, 1.0, 1.0, 1.0, 1.0, 1.0, 1.0, 1.0, 1.0, 1.0, 1.0, 1.0, 1.0, 1.0, 1.0, 1.0, 1.0, 1.0, 1.0, 1.0, 1.0, 1.0, 1.0, 1.0, 1.0, 1.0, 1.0, 1.0, 1.0, 1.0, 1.0, 1.0, 1.0, 1.0, 1.0, 1.0, 1.0, 1.0, 1.0, 1.0, 1.0, 1.0, 1.0, 1.0, 1.0, 1.0, 1.0, 1.0, 1.0, 1.0, 1.0, 1.0, 1.0, 1.0, 1.0, 1.0, 1.0, 1.0, 1.0, 1.0, 1.0, 1.0, 1.0, 1.0, 1.0, 1.0, 1.0, 1.0, 1.0, 1.0, 1.0, 1.0, 1.0, 1.0, 1.0, 1.0, 1.0, 1.0, 1.0, 1.0, 1.0, 1.0, 1.0, 1.0, 1.0, 1.0, 1.0, 1.0, 1.0, 1.0, 1.0, 1.0, 1.0, 1.0, 1.0, 1.0, 1.0, 1.0, 1.0, 1.0, 1.0, 1.0, 1.0, 1.0, 1.0, 1.0, 1.0, 1.0, 1.0, 1.0, 1.0, 1.0, 1.0, 1.0, 1.0, 1.0, 1.0, 1.0, 1.0, 1.0, 1.0, 1.0, 1.0, 1.0, 1.0, 1.0, 1.0, 1.0, 1.0, 1.0, 1.0, 1.0, 1.0, 1.0, 1.0, 1.0, 1.0, 1.0, 1.0, 1.0, 1.0, 1.0, 1.0, 1.0, 1.0, 1.0, 1.0, 1.0, 1.0, 1.0, 1.0, 1.0, 1.0, 1.0, 1.0, 1.0, 1.0, 1.0, 1.0, 1.0, 1.0, 1.0, 1.0, 1.0, 1.0, 1.0, 1.0, 1.0, 1.0, 1.0, 1.0, 1.0, 1.0, 1.0, 1.0, 1.0, 1.0, 1.0, 1.0, 1.0, 1.0, 1.0, 1.0, 1.0, 1.0, 1.0, 1.0, 1.0, 1.0, 1.0, 1.0, 1.0, 1.0, 1.0, 1.0, 1.0, 1.0, 1.0, 1.0, 1.0, 1.0, 1.0, 1.0, 1.0, 1.0, 1.0, 1.0, 1.0, 1.0, 1.0, 1.0, 1.0, 1.0, 1.0, 1.0, 1.0, 1.0, 1.0, 1.0, 1.0, 1.0, 1.0, 1.0, 1.0, 1.0, 1.0, 1.0, 1.0, 1.0, 1.0, 1.0, 1.0, 1.0, 1.0, 1.0, 1.0, 1.0, 1.0, 1.0, 1.0, 1.0, 1.0, 1.0, 1.0, 1.0, 1.0, 1.0, 1.0, 1.0, 1.0, 1.0, 1.0, 1.0, 1.0, 1.0, 1.0, 1.0, 1.0, 1.0, 1.0, 1.0, 1.0, 1.0, 1.0, 1.0, 1.0, 1.0, 1.0, 1.0, 1.0, 1.0, 1.0, 1.0, 1.0, 1.0, 1.0, 1.0, 1.0, 1.0, 1.0, 1.0, 1.0, 1.0, 1.0, 1.0, 1.0, 1.0, 1.0, 1.0, 1.0, 1.0, 1.0, 1.0, 1.0, 1.0, 1.0, 1.0, 1.0, 1.0, 1.0, 1.0, 1.0, 1.0, 1.0, 1.0, 1.0, 1.0, 1.0, 1.0, 1.0, 1.0, 1.0, 1.0, 1.0, 1.0, 1.0, 1.0, 1.0, 1.0, 1.0, 1.0, 1.0, 1.0, 1.0, 1.0, 1.0, 1.0, 1.0, 1.0, 1.0, 1.0, 1.0, 1.0, 1.0, 1.0, 1.0, 1.0, 1.0, 1.0, 1.0, 1.0, 1.0, 1.0, 1.0, 1.0, 1.0, 1.0, 1.0, 1.0, 1.0, 1.0, 1.0, 1.0, 1.0, 1.0, 1.0, 1.0, 1.0, 1.0, 1.0, 1.0, 1.0, 1.0, 1.0, 1.0, 1.0, 1.0, 1.0, 1.0, 1.0, 1.0, 1.0, 1.0, 1.0, 1.0, 1.0, 1.0, 1.0, 1.0, 1.0, 1.0, 1.0, 1.0, 1.0, 1.0, 1.0, 1.0, 1.0, 1.0, 1.0, 1.0, 1.0, 1.0, 1.0, 1.0, 1.0, 1.0, 1.0, 1.0, 1.0, 1.0, 1.0, 1.0, 1.0, 1.0, 1.0, 1.0, 1.0, 1.0, 1.0, 1.0, 1.0, 1.0, 1.0, 1.0, 1.0, 1.0, 1.0, 1.0, 1.0, 1.0, 1.0, 1.0, 1.0, 1.0, 1.0, 1.0, 1.0, 1.0, 1.0, 1.0, 1.0, 1.0, 1.0, 1.0, 1.0, 1.0, 1.0, 1.0, 1.0, 1.0, 1.0, 1.0, 1.0, 1.0, 1.0, 1.0, 1.0, 1.0, 1.0, 1.0, 1.0, 1.0, 1.0, 1.0, 1.0, 1.0, 1.0, 1.0, 1.0, 1.0, 1.0, 1.0, 1.0, 1.0, 1.0, 1.0, 1.0, 1.0, 1.0, 1.0, 1.0, 1.0, 1.0, 1.0, 1.0, 1.0, 1.0, 1.0, 1.0, 1.0, 1.0, 1.0, 1.0, 1.0, 1.0, 1.0, 1.0, 1.0, 1.0, 1.0, 1.0, 1.0, 1.0, 1.0, 1.0, 1.0, 1.0, 1.0, 1.0, 1.0, 1.0, 1.0, 1.0, 1.0, 1.0, 1.0, 1.0, 1.0, 1.0, 1.0, 1.0, 1.0, 1.0, 1.0, 1.0, 1.0, 1.0, 1.0, 1.0, 1.0, 1.0, 1.0, 1.0, 1.0, 1.0, 1.0, 1.0, 1.0, 1.0, 1.0, 1.0, 1.0, 1.0, 1.0, 1.0, 1.0, 1.0, 1.0, 1.0, 1.0, 1.0, 1.0, 1.0, 1.0, 1.0, 1.0, 1.0, 1.0, 1.0, 1.0, 1.0, 1.0, 1.0, 1.0, 1.0, 1.0, 1.0, 1.0, 1.0, 1.0, 1.0, 1.0, 1.0, 1.0, 1.0, 1.0, 1.0, 1.0, 1.0, 1.0, 1.0, 1.0, 1.0, 1.0, 1.0, 1.0, 1.0, 1.0, 1.0, 1.0, 1.0, 1.0, 1.0, 1.0, 1.0, 1.0, 1.0, 1.0, 1.0, 1.0, 1.0, 1.0, 1.0, 1.0, 1.0, 1.0, 1.0, 1.0, 1.0, 1.0, 1.0, 1.0, 1.0, 1.0, 1.0, 1.0, 1.0, 1.0, 1.0, 1.0, 1.0, 1.0, 1.0, 1.0, 1.0, 1.0, 1.0, 1.0, 1.0, 1.0, 1.0, 1.0, 1.0, 1.0, 1.0, 1.0, 1.0, 1.0, 1.0, 1.0, 1.0, 1.0, 1.0, 1.0, 1.0, 1.0, 1.0, 1.0, 1.0, 1.0, 1.0, 1.0, 1.0, 1.0, 1.0, 1.0, 1.0, 1.0, 1.0, 1.0, 1.0, 1.0, 1.0, 1.0, 1.0, 1.0, 1.0, 1.0, 1.0, 1.0, 1.0, 1.0, 1.0, 1.0, 1.0, 1.0, 1.0, 1.0, 1.0, 1.0, 1.0, 1.0, 1.0, 1.0, 1.0, 1.0, 1.0, 1.0, 1.0, 1.0, 1.0, 1.0, 1.0, 1.0, 1.0, 1.0, 1.0, 1.0, 1.0, 1.0, 1.0, 1.0, 1.0, 1.0, 1.0, 1.0, 1.0, 1.0, 1.0, 1.0, 1.0, 1.0, 1.0, 1.0, 1.0, 1.0, 1.0, 1.0, 1.0, 1.0, 1.0, 1.0, 1.0, 1.0, 1.0, 1.0, 1.0, 1.0, 1.0, 1.0, 1.0, 1.0, 1.0, 1.0, 1.0, 1.0, 1.0, 1.0, 1.0, 1.0, 1.0, 1.0, 1.0, 1.0, 1.0, 1.0, 1.0, 1.0, 1.0, 1.0, 1.0, 1.0, 1.0, 1.0, 1.0, 1.0, 1.0, 1.0, 1.0, 1.0, 1.0, 1.0, 1.0, 1.0, 1.0, 1.0, 1.0, 1.0, 1.0, 1.0, 1.0, 1.0, 1.0, 1.0, 1.0, 1.0, 1.0, 1.0, 1.0, 1.0, 1.0, 1.0, 1.0, 1.0, 1.0, 1.0, 1.0, 1.0, 1.0, 1.0, 1.0, 1.0, 1.0, 1.0, 1.0, 1.0, 1.0, 1.0, 1.0, 1.0, 1.0, 1.0, 1.0, 1.0, 1.0, 1.0, 1.0, 1.0, 1.0, 1.0, 1.0, 1.0, 1.0, 1.0, 1.0, 1.0, 1.0, 1.0, 1.0, 1.0, 1.0, 1.0, 1.0, 1.0, 1.0, 1.0, 1.0, 1.0, 1.0, 1.0, 1.0, 1.0, 1.0, 1.0, 1.0, 1.0, 1.0, 1.0, 1.0, 1.0, 1.0, 1.0, 1.0, 1.0, 1.0, 1.0, 1.0, 1.0, 1.0, 1.0, 1.0, 1.0, 1.0, 1.0, 1.0, 1.0, 1.0, 1.0, 1.0, 1.0, 1.0, 1.0, 1.0, 1.0, 1.0, 1.0, 1.0, 1.0, 1.0, 1.0, 1.0, 1.0, 1.0, 1.0, 1.0, 1.0, 1.0, 1.0, 1.0, 1.0, 1.0, 1.0, 1.0, 1.0, 1.0, 1.0, 1.0, 1.0, 1.0, 1.0, 1.0, 1.0, 1.0, 1.0, 1.0, 1.0, 1.0, 1.0, 1.0, 1.0, 1.0, 1.0, 1.0, 1.0, 1.0, 1.0, 1.0, 1.0, 1.0, 1.0, 1.0, 1.0, 1.0, 1.0, 1.0, 1.0, 1.0, 1.0, 1.0, 1.0, 1.0, 1.0, 1.0, 1.0, 1.0, 1.0, 1.0, 1.0, 1.0, 1.0, 1.0, 1.0, 1.0, 1.0, 1.0, 1.0, 1.0, 1.0, 1.0, 1.0, 1.0, 1.0, 1.0, 1.0, 1.0, 1.0, 1.0, 1.0, 1.0, 1.0, 1.0, 1.0, 1.0, 1.0, 1.0, 1.0, 1.0, 1.0, 1.0, 1.0, 1.0, 1.0, 1.0, 1.0, 1.0, 1.0, 1.0, 1.0, 1.0, 1.0, 1.0, 1.0, 1.0, 1.0, 1.0, 1.0, 1.0, 1.0, 1.0, 1.0, 1.0, 1.0, 1.0, 1.0, 1.0, 1.0, 1.0, 1.0, 1.0, 1.0, 1.0, 1.0, 1.0, 1.0, 1.0, 1.0, 1.0, 1.0, 1.0, 1.0, 1.0, 1.0, 1.0, 1.0, 1.0, 1.0, 1.0, 1.0, 1.0, 1.0, 1.0, 1.0, 1.0, 1.0, 1.0, 1.0, 1.0, 1.0, 1.0, 1.0, 1.0, 1.0, 1.0, 1.0, 1.0, 1.0, 1.0, 1.0, 1.0, 1.0, 1.0, 1.0, 1.0, 1.0, 1.0, 1.0, 1.0, 1.0, 1.0, 1.0, 1.0, 1.0, 1.0, 1.0, 1.0, 1.0, 1.0, 1.0, 1.0, 1.0, 1.0, 1.0, 1.0, 1.0, 1.0, 1.0, 1.0, 1.0, 1.0, 1.0, 1.0, 1.0, 1.0, 1.0, 1.0, 1.0, 1.0, 1.0, 1.0, 1.0, 1.0, 1.0, 1.0, 1.0, 1.0, 1.0, 1.0, 1.0, 1.0, 1.0, 1.0, 1.0, 1.0, 1.0, 1.0, 1.0, 1.0, 1.0, 1.0, 1.0, 1.0, 1.0, 1.0, 1.0, 1.0, 1.0, 1.0, 1.0, 1.0, 1.0, 1.0, 1.0, 1.0, 1.0, 1.0, 1.0, 1.0, 1.0, 1.0, 1.0, 1.0, 1.0, 1.0, 1.0, 1.0, 1.0, 1.0, 1.0, 1.0, 1.0, 1.0, 1.0, 1.0, 1.0, 1.0, 1.0, 1.0, 1.0, 1.0, 1.0, 1.0, 1.0, 1.0, 1.0, 1.0, 1.0, 1.0, 1.0, 1.0, 1.0, 1.0, 1.0, 1.0, 1.0, 1.0, 1.0, 1.0, 1.0, 1.0, 1.0, 1.0, 1.0, 1.0, 1.0, 1.0, 1.0, 1.0, 1.0, 1.0, 1.0, 1.0, 1.0, 1.0, 1.0, 1.0, 1.0, 1.0, 1.0, 1.0, 1.0, 1.0, 1.0, 1.0, 1.0, 1.0, 1.0, 1.0, 1.0, 1.0, 1.0, 1.0, 1.0, 1.0, 1.0, 1.0, 1.0, 1.0, 1.0, 1.0, 1.0, 1.0, 1.0, 1.0, 1.0, 1.0, 1.0, 1.0, 1.0, 1.0, 1.0, 1.0, 1.0, 1.0, 1.0, 1.0, 1.0, 1.0, 1.0, 1.0, 1.0, 1.0, 1.0, 1.0, 1.0, 1.0, 1.0, 1.0, 1.0, 1.0, 1.0, 1.0, 1.0, 1.0, 1.0, 1.0, 1.0, 1.0, 1.0, 1.0, 1.0, 1.0, 1.0, 1.0, 1.0, 1.0, 1.0, 1.0, 1.0, 1.0, 1.0, 1.0, 1.0, 1.0, 1.0, 1.0, 1.0, 1.0, 1.0, 1.0, 1.0, 1.0, 1.0, 1.0, 1.0, 1.0, 1.0, 1.0, 1.0, 1.0, 1.0, 1.0, 1.0, 1.0, 1.0, 1.0, 1.0, 1.0, 1.0, 1.0, 1.0, 1.0, 1.0, 1.0, 1.0, 1.0, 1.0, 1.0, 1.0, 1.0, 1.0, 1.0, 1.0, 1.0, 1.0, 1.0, 1.0, 1.0, 1.0, 1.0, 1.0, 1.0, 1.0, 1.0, 1.0, 1.0, 1.0, 1.0, 1.0, 1.0, 1.0, 1.0, 1.0, 1.0, 1.0, 1.0, 1.0, 1.0, 1.0, 1.0, 1.0, 1.0, 1.0, 1.0, 1.0, 1.0, 1.0, 1.0, 1.0, 1.0, 1.0, 1.0, 1.0, 1.0, 1.0, 1.0, 1.0, 1.0, 1.0, 1.0, 1.0, 1.0, 1.0, 1.0, 1.0, 1.0, 1.0, 1.0, 1.0, 1.0, 1.0, 1.0, 1.0, 1.0, 1.0, 1.0, 1.0, 1.0, 1.0, 1.0, 1.0, 1.0, 1.0, 1.0, 1.0, 1.0, 1.0, 1.0, 1.0, 1.0, 1.0, 1.0, 1.0, 1.0, 1.0, 1.0, 1.0, 1.0, 1.0, 1.0, 1.0, 1.0, 1.0, 1.0, 1.0, 1.0, 1.0, 1.0, 1.0, 1.0, 1.0, 1.0, 1.0, 1.0, 1.0, 1.0, 1.0, 1.0, 1.0, 1.0, 1.0, 1.0, 1.0, 1.0, 1.0, 1.0, 1.0, 1.0, 1.0, 1.0, 1.0, 1.0, 1.0, 1.0, 1.0, 1.0, 1.0, 1.0, 1.0, 1.0, 1.0, 1.0, 1.0, 1.0, 1.0, 1.0, 1.0, 1.0, 1.0, 1.0, 1.0, 1.0, 1.0, 1.0, 1.0, 1.0, 1.0, 1.0, 1.0, 1.0, 1.0, 1.0, 1.0, 1.0, 1.0, 1.0, 1.0, 1.0, 1.0, 1.0, 1.0, 1.0, 1.0, 1.0, 1.0, 1.0, 1.0, 1.0, 1.0, 1.0, 1.0, 1.0, 1.0, 1.0, 1.0, 1.0, 1.0, 1.0, 1.0, 1.0, 1.0, 1.0, 1.0, 1.0, 1.0, 1.0, 1.0, 1.0, 1.0, 1.0, 1.0, 1.0, 1.0, 1.0, 1.0, 1.0, 1.0, 1.0, 1.0, 1.0, 1.0, 1.0, 1.0, 1.0, 1.0, 1.0, 1.0, 1.0, 1.0, 1.0, 1.0, 1.0, 1.0, 1.0, 1.0, 1.0, 1.0, 1.0, 1.0, 1.0, 1.0, 1.0, 1.0, 1.0, 1.0, 1.0, 1.0, 1.0, 1.0, 1.0, 1.0, 1.0, 1.0, 1.0, 1.0, 1.0, 1.0, 1.0, 1.0, 1.0, 1.0, 1.0, 1.0, 1.0, 1.0, 1.0, 1.0, 1.0, 1.0, 1.0, 1.0, 1.0, 1.0, 1.0, 1.0, 1.0, 1.0, 1.0, 1.0, 1.0, 1.0, 1.0, 1.0, 1.0, 1.0, 1.0, 1.0, 1.0, 1.0, 1.0, 1.0, 1.0, 1.0, 1.0, 1.0, 1.0, 1.0, 1.0, 1.0, 1.0, 1.0, 1.0, 1.0, 1.0, 1.0, 1.0, 1.0, 1.0, 1.0, 1.0, 1.0, 1.0, 1.0, 1.0, 1.0, 1.0, 1.0, 1.0, 1.0, 1.0, 1.0, 1.0, 1.0, 1.0, 1.0, 1.0, 1.0, 1.0, 1.0, 1.0, 1.0, 1.0, 1.0, 1.0, 1.0, 1.0, 1.0, 1.0, 1.0, 1.0, 1.0, 1.0, 1.0, 1.0, 1.0, 1.0, 1.0, 1.0, 1.0, 1.0, 1.0, 1.0, 1.0, 1.0, 1.0, 1.0, 1.0, 1.0, 1.0, 1.0, 1.0, 1.0, 1.0, 1.0, 1.0, 1.0, 1.0, 1.0, 1.0, 1.0, 1.0, 1.0, 1.0, 1.0, 1.0, 1.0, 1.0, 1.0, 1.0, 1.0, 1.0, 1.0, 1.0, 1.0, 1.0, 1.0, 1.0, 1.0, 1.0, 1.0, 1.0, 1.0, 1.0, 1.0, 1.0, 1.0, 1.0, 1.0, 1.0, 1.0, 1.0, 1.0, 1.0, 1.0, 1.0, 1.0, 1.0, 1.0, 1.0, 1.0, 1.0, 1.0, 1.0, 1.0, 1.0, 1.0, 1.0, 1.0, 1.0, 1.0, 1.0, 1.0, 1.0, 1.0, 1.0, 1.0, 1.0, 1.0, 1.0, 1.0, 1.0, 1.0, 1.0, 1.0, 1.0, 1.0, 1.0, 1.0, 1.0, 1.0, 1.0, 1.0, 1.0, 1.0, 1.0, 1.0, 1.0, 1.0, 1.0, 1.0, 1.0, 1.0, 1.0, 1.0, 1.0, 1.0, 1.0, 1.0, 1.0, 1.0, 1.0, 1.0, 1.0, 1.0, 1.0, 1.0, 1.0, 1.0, 1.0, 1.0, 1.0, 1.0, 1.0, 1.0, 1.0, 1.0, 1.0, 1.0, 1.0, 1.0, 1.0, 1.0, 1.0, 1.0, 1.0, 1.0, 1.0, 1.0, 1.0, 1.0, 1.0, 1.0, 1.0, 1.0, 1.0, 1.0, 1.0, 1.0, 1.0, 1.0, 1.0, 1.0, 1.0, 1.0, 1.0, 1.0, 1.0, 1.0, 1.0, 1.0, 1.0, 1.0, 1.0, 1.0, 1.0, 1.0, 1.0, 1.0, 1.0, 1.0, 1.0, 1.0, 1.0, 1.0, 1.0, 1.0, 1.0, 1.0, 1.0, 1.0, 1.0, 1.0, 1.0, 1.0, 1.0, 1.0, 1.0, 1.0, 1.0, 1.0, 1.0, 1.0, 1.0, 1.0, 1.0, 1.0, 1.0, 1.0, 1.0, 1.0, 1.0, 1.0, 1.0, 1.0, 1.0, 1.0, 1.0, 1.0, 1.0, 1.0, 1.0, 1.0, 1.0, 1.0, 1.0, 1.0, 1.0, 1.0, 1.0, 1.0, 1.0, 1.0, 1.0, 1.0, 1.0, 1.0, 1.0, 1.0, 1.0, 1.0, 1.0, 1.0, 1.0, 1.0, 1.0, 1.0, 1.0, 1.0, 1.0, 1.0, 1.0, 1.0, 1.0, 1.0, 1.0, 1.0, 1.0, 1.0, 1.0, 1.0, 1.0, 1.0, 1.0, 1.0, 1.0, 1.0, 1.0, 1.0, 1.0, 1.0, 1.0, 1.0, 1.0, 1.0, 1.0, 1.0, 1.0, 1.0, 1.0, 1.0, 1.0, 1.0, 1.0, 1.0, 1.0, 1.0, 1.0, 1.0, 1.0, 1.0, 1.0, 1.0, 1.0, 1.0, 1.0, 1.0, 1.0, 1.0, 1.0, 1.0, 1.0, 1.0, 1.0, 1.0, 1.0, 1.0, 1.0, 1.0, 1.0, 1.0, 1.0, 1.0, 1.0, 1.0, 1.0, 1.0, 1.0, 1.0, 1.0, 1.0, 1.0, 1.0, 1.0, 1.0, 1.0, 1.0, 1.0, 1.0, 1.0, 1.0, 1.0, 1.0, 1.0, 1.0, 1.0, 1.0, 1.0, 1.0, 1.0, 1.0, 1.0, 1.0, 1.0, 1.0, 1.0, 1.0, 1.0, 1.0, 1.0, 1.0, 1.0, 1.0, 1.0, 1.0, 1.0, 1.0, 1.0, 1.0, 1.0, 1.0, 1.0, 1.0, 1.0, 1.0, 1.0, 1.0, 1.0, 1.0, 1.0, 1.0, 1.0, 1.0, 1.0, 1.0, 1.0, 1.0, 1.0, 1.0, 1.0, 1.0, 1.0, 1.0, 1.0, 1.0, 1.0, 1.0, 1.0, 1.0, 1.0, 1.0, 1.0, 1.0, 1.0, 1.0, 1.0, 1.0, 1.0, 1.0, 1.0, 1.0, 1.0, 1.0, 1.0, 1.0, 1.0, 1.0, 1.0, 1.0, 1.0, 1.0, 1.0, 1.0, 1.0, 1.0, 1.0, 1.0, 1.0, 1.0, 1.0, 1.0, 1.0, 1.0, 1.0, 1.0, 1.0, 1.0, 1.0, 1.0, 1.0, 1.0, 1.0, 1.0, 1.0, 1.0, 1.0, 1.0, 1.0, 1.0, 1.0, 1.0, 1.0, 1.0, 1.0, 1.0, 1.0, 1.0, 1.0, 1.0, 1.0, 1.0, 1.0, 1.0, 1.0, 1.0, 1.0, 1.0, 1.0, 1.0, 1.0, 1.0, 1.0, 1.0, 1.0, 1.0, 1.0, 1.0, 1.0, 1.0, 1.0, 1.0, 1.0, 1.0, 1.0, 1.0, 1.0, 1.0, 1.0, 1.0, 1.0, 1.0, 1.0, 1.0, 1.0, 1.0, 1.0, 1.0, 1.0, 1.0, 1.0, 1.0, 1.0, 1.0, 1.0, 1.0, 1.0, 1.0, 1.0, 1.0, 1.0, 1.0, 1.0, 1.0, 1.0, 1.0, 1.0, 1.0, 1.0, 1.0, 1.0, 1.0, 1.0, 1.0, 1.0, 1.0, 1.0, 1.0, 1.0, 1.0, 1.0, 1.0, 1.0, 1.0, 1.0, 1.0, 1.0, 1.0, 1.0, 1.0, 1.0, 1.0, 1.0, 1.0, 1.0, 1.0, 1.0, 1.0, 1.0, 1.0, 1.0, 1.0, 1.0, 1.0, 1.0, 1.0, 1.0, 1.0, 1.0, 1.0, 1.0, 1.0, 1.0, 1.0, 1.0, 1.0, 1.0, 1.0, 1.0, 1.0, 1.0, 1.0, 1.0, 1.0, 1.0, 1.0, 1.0, 1.0, 1.0, 1.0, 1.0, 1.0, 1.0, 1.0, 1.0, 1.0, 1.0, 1.0, 1.0, 1.0, 1.0, 1.0, 1.0, 1.0, 1.0, 1.0, 1.0, 1.0, 1.0, 1.0, 1.0, 1.0, 1.0, 1.0, 1.0, 1.0, 1.0, 1.0, 1.0, 1.0, 1.0, 1.0, 1.0, 1.0, 1.0, 1.0, 1.0, 1.0, 1.0, 1.0, 1.0, 1.0, 1.0, 1.0, 1.0, 1.0, 1.0, 1.0, 1.0, 1.0, 1.0, 1.0, 1.0, 1.0, 1.0, 1.0, 1.0, 1.0, 1.0, 1.0, 1.0, 1.0, 1.0, 1.0, 1.0, 1.0, 1.0, 1.0, 1.0, 1.0, 1.0, 1.0, 1.0, 1.0, 1.0, 1.0, 1.0, 1.0, 1.0, 1.0, 1.0, 1.0, 1.0, 1.0, 1.0, 1.0, 1.0, 1.0, 1.0, 1.0, 1.0, 1.0, 1.0, 1.0, 1.0, 1.0, 1.0, 1.0, 1.0, 1.0, 1.0, 1.0, 1.0, 1.0, 1.0, 1.0, 1.0, 1.0, 1.0, 1.0, 1.0, 1.0, 1.0, 1.0, 1.0, 1.0, 1.0, 1.0, 1.0, 1.0, 1.0, 1.0, 1.0, 1.0, 1.0, 1.0, 1.0, 1.0, 1.0, 1.0, 1.0, 1.0, 1.0, 1.0, 1.0, 1.0, 1.0, 1.0, 1.0, 1.0, 1.0, 1.0, 1.0, 1.0, 1.0, 1.0, 1.0, 1.0, 1.0, 1.0, 1.0, 1.0, 1.0, 1.0, 1.0, 1.0, 1.0, 1.0, 1.0, 1.0, 1.0, 1.0, 1.0, 1.0, 1.0, 1.0, 1.0, 1.0, 1.0, 1.0, 1.0, 1.0, 1.0, 1.0, 1.0, 1.0, 1.0, 1.0, 1.0, 1.0, 1.0, 1.0, 1.0, 1.0, 1.0, 1.0, 1.0, 1.0, 1.0, 1.0, 1.0, 1.0, 1.0, 1.0, 1.0, 1.0, 1.0, 1.0, 1.0, 1.0, 1.0, 1.0, 1.0, 1.0, 1.0, 1.0, 1.0, 1.0, 1.0, 1.0, 1.0, 1.0, 1.0, 1.0, 1.0, 1.0, 1.0, 1.0, 1.0, 1.0, 1.0, 1.0, 1.0, 1.0, 1.0, 1.0, 1.0, 1.0, 1.0, 1.0, 1.0, 1.0, 1.0, 1.0, 1.0, 1.0, 1.0, 1.0, 1.0, 1.0, 1.0, 1.0, 1.0, 1.0, 1.0, 1.0, 1.0, 1.0, 1.0, 1.0, 1.0, 1.0, 1.0, 1.0, 1.0, 1.0, 1.0, 1.0, 1.0, 1.0, 1.0, 1.0, 1.0, 1.0, 1.0, 1.0, 1.0, 1.0, 1.0, 1.0, 1.0, 1.0, 1.0, 1.0, 1.0, 1.0, 1.0, 1.0, 1.0, 1.0, 1.0, 1.0, 1.0, 1.0, 1.0, 1.0, 1.0, 1.0, 1.0, 1.0, 1.0, 1.0, 1.0, 1.0, 1.0, 1.0, 1.0, 1.0, 1.0, 1.0, 1.0, 1.0, 1.0, 1.0, 1.0, 1.0, 1.0, 1.0, 1.0, 1.0, 1.0, 1.0, 1.0, 1.0, 1.0, 1.0, 1.0, 1.0, 1.0, 1.0, 1.0, 1.0, 1.0, 1.0, 1.0, 1.0, 1.0, 1.0, 1.0, 1.0, 1.0, 1.0, 1.0, 1.0, 1.0, 1.0, 1.0, 1.0, 1.0, 1.0, 1.0, 1.0, 1.0, 1.0, 1.0, 1.0, 1.0, 1.0, 1.0, 1.0, 1.0, 1.0, 1.0, 1.0, 1.0, 1.0, 1.0, 1.0, 1.0, 1.0, 1.0, 1.0, 1.0, 1.0, 1.0, 1.0, 1.0, 1.0, 1.0, 1.0, 1.0, 1.0, 1.0, 1.0, 1.0, 1.0, 1.0, 1.0, 1.0, 1.0, 1.0, 1.0, 1.0, 1.0, 1.0, 1.0, 1.0, 1.0, 1.0, 1.0, 1.0, 1.0, 1.0, 1.0, 1.0, 1.0, 1.0, 1.0, 1.0, 1.0, 1.0, 1.0, 1.0, 1.0, 1.0, 1.0, 1.0, 1.0, 1.0, 1.0, 1.0, 1.0, 1.0, 1.0, 1.0, 1.0, 1.0, 1.0, 1.0, 1.0, 1.0, 1.0, 1.0, 1.0, 1.0, 1.0, 1.0, 1.0, 1.0, 1.0, 1.0, 1.0, 1.0, 1.0, 1.0, 1.0, 1.0, 1.0, 1.0, 1.0, 1.0, 1.0, 1.0, 1.0, 1.0, 1.0, 1.0, 1.0, 1.0, 1.0, 1.0, 1.0, 1.0, 1.0, 1.0, 1.0, 1.0, 1.0, 1.0, 1.0, 1.0, 1.0, 1.0, 1.0, 1.0, 1.0, 1.0, 1.0, 1.0, 1.0, 1.0, 1.0, 1.0, 1.0, 1.0, 1.0, 1.0, 1.0, 1.0, 1.0, 1.0, 1.0, 1.0, 1.0, 1.0, 1.0, 1.0, 1.0, 1.0, 1.0, 1.0, 1.0, 1.0, 1.0, 1.0, 1.0, 1.0, 1.0, 1.0, 1.0, 1.0, 1.0, 1.0, 1.0, 1.0, 1.0, 1.0, 1.0, 1.0, 1.0, 1.0, 1.0, 1.0, 1.0, 1.0, 1.0, 1.0, 1.0, 1.0, 1.0, 1.0, 1.0, 1.0, 1.0, 1.0, 1.0, 1.0, 1.0, 1.0, 1.0, 1.0, 1.0, 1.0, 1.0, 1.0, 1.0, 1.0, 1.0, 1.0, 1.0, 1.0, 1.0, 1.0, 1.0, 1.0, 1.0, 1.0, 1.0, 1.0, 1.0, 1.0, 1.0, 1.0, 1.0, 1.0, 1.0, 1.0, 1.0, 1.0, 1.0, 1.0, 1.0, 1.0, 1.0, 1.0, 1.0, 1.0, 1.0, 1.0, 1.0, 1.0, 1.0, 1.0, 1.0, 1.0, 1.0, 1.0, 1.0, 1.0, 1.0, 1.0, 1.0, 1.0, 1.0, 1.0, 1.0, 1.0, 1.0, 1.0, 1.0, 1.0, 1.0, 1.0, 1.0, 1.0, 1.0, 1.0, 1.0, 1.0, 1.0, 1.0, 1.0, 1.0, 1.0, 1.0, 1.0, 1.0, 1.0, 1.0, 1.0, 1.0, 1.0, 1.0, 1.0, 1.0, 1.0, 1.0, 1.0, 1.0, 1.0, 1.0, 1.0, 1.0, 1.0, 1.0, 1.0, 1.0, 1.0, 1.0, 1.0, 1.0, 1.0, 1.0, 1.0, 1.0, 1.0, 1.0, 1.0, 1.0, 1.0, 1.0, 1.0, 1.0, 1.0, 1.0, 1.0, 1.0, 1.0, 1.0, 1.0, 1.0, 1.0, 1.0, 1.0, 1.0, 1.0, 1.0, 1.0, 1.0, 1.0, 1.0, 1.0, 1.0, 1.0, 1.0, 1.0, 1.0, 1.0, 1.0, 1.0, 1.0, 1.0, 1.0, 1.0, 1.0, 1.0, 1.0, 1.0, 1.0, 1.0, 1.0, 1.0, 1.0, 1.0, 1.0, 1.0, 1.0, 1.0, 1.0, 1.0, 1.0, 1.0, 1.0, 1.0, 1.0, 1.0, 1.0, 1.0, 1.0, 1.0, 1.0, 1.0, 1.0, 1.0, 1.0, 1.0, 1.0, 1.0, 1.0, 1.0, 1.0, 1.0, 1.0, 1.0, 1.0, 1.0, 1.0, 1.0, 1.0, 1.0, 1.0, 1.0, 1.0, 1.0, 1.0, 1.0, 1.0, 1.0, 1.0, 1.0, 1.0, 1.0, 1.0, 1.0, 1.0, 1.0, 1.0, 1.0, 1.0, 1.0, 1.0, 1.0, 1.0, 1.0, 1.0, 1.0, 1.0, 1.0, 1.0, 1.0, 1.0, 1.0, 1.0, 1.0, 1.0, 1.0, 1.0, 1.0, 1.0, 1.0, 1.0, 1.0, 1.0, 1.0, 1.0, 1.0, 1.0, 1.0, 1.0, 1.0, 1.0, 1.0, 1.0, 1.0, 1.0, 1.0, 1.0, 1.0, 1.0, 1.0, 1.0, 1.0, 1.0, 1.0, 1.0, 1.0, 1.0, 1.0, 1.0, 1.0, 1.0, 1.0, 1.0, 1.0, 1.0, 1.0, 1.0, 1.0, 1.0, 1.0, 1.0, 1.0, 1.0, 1.0, 1.0, 1.0, 1.0, 1.0, 1.0, 1.0, 1.0, 1.0, 1.0, 1.0, 1.0, 1.0, 1.0, 1.0, 1.0, 1.0, 1.0, 1.0, 1.0, 1.0, 1.0, 1.0, 1.0, 1.0, 1.0, 1.0, 1.0, 1.0, 1.0, 1.0, 1.0, 1.0, 1.0, 1.0, 1.0, 1.0, 1.0, 1.0, 1.0, 1.0, 1.0, 1.0, 1.0, 1.0, 1.0, 1.0, 1.0, 1.0, 1.0, 1.0, 1.0, 1.0, 1.0, 1.0, 1.0, 1.0, 1.0, 1.0, 1.0, 1.0, 1.0, 1.0, 1.0, 1.0, 1.0, 1.0, 1.0, 1.0, 1.0, 1.0, 1.0, 1.0, 1.0, 1.0, 1.0, 1.0, 1.0, 1.0, 1.0, 1.0, 1.0, 1.0, 1.0, 1.0, 1.0, 1.0, 1.0, 1.0, 1.0, 1.0, 1.0, 1.0, 1.0, 1.0, 1.0, 1.0, 1.0, 1.0, 1.0, 1.0, 1.0, 1.0, 1.0, 1.0, 1.0, 1.0, 1.0, 1.0, 1.0, 1.0, 1.0, 1.0, 1.0, 1.0, 1.0, 1.0, 1.0, 1.0, 1.0, 1.0, 1.0, 1.0, 1.0, 1.0, 1.0, 1.0, 1.0, 1.0, 1.0, 1.0, 1.0, 1.0, 1.0, 1.0, 1.0, 1.0, 1.0, 1.0, 1.0, 1.0, 1.0, 1.0, 1.0, 1.0, 1.0, 1.0, 1.0, 1.0, 1.0, 1.0, 1.0, 1.0, 1.0, 1.0, 1.0, 1.0, 1.0, 1.0, 1.0, 1.0, 1.0, 1.0, 1.0, 1.0, 1.0, 1.0, 1.0, 1.0, 1.0, 1.0, 1.0, 1.0, 1.0, 1.0, 1.0, 1.0, 1.0, 1.0, 1.0, 1.0, 1.0, 1.0, 1.0, 1.0, 1.0, 1.0, 1.0, 1.0, 1.0, 1.0, 1.0, 1.0, 1.0, 1.0, 1.0, 1.0, 1.0, 1.0, 1.0, 1.0, 1.0, 1.0, 1.0, 1.0, 1.0, 1.0, 1.0, 1.0, 1.0, 1.0, 1.0, 1.0, 1.0, 1.0, 1.0, 1.0, 1.0, 1.0, 1.0, 1.0, 1.0, 1.0, 1.0, 1.0, 1.0, 1.0, 1.0, 1.0, 1.0, 1.0, 1.0, 1.0, 1.0, 1.0, 1.0, 1.0, 1.0, 1.0, 1.0, 1.0, 1.0, 1.0, 1.0, 1.0, 1.0, 1.0, 1.0, 1.0, 1.0, 1.0, 1.0, 1.0, 1.0, 1.0, 1.0, 1.0, 1.0, 1.0, 1.0, 1.0, 1.0, 1.0, 1.0, 1.0, 1.0, 1.0, 1.0, 1.0, 1.0, 1.0, 1.0, 1.0, 1.0, 1.0, 1.0, 1.0, 1.0, 1.0, 1.0, 1.0, 1.0, 1.0, 1.0, 1.0, 1.0, 1.0, 1.0, 1.0, 1.0, 1.0, 1.0, 1.0, 1.0, 1.0, 1.0, 1.0, 1.0, 1.0, 1.0, 1.0, 1.0, 1.0, 1.0, 1.0, 1.0, 1.0, 1.0, 1.0, 1.0, 1.0, 1.0, 1.0, 1.0, 1.0, 1.0, 1.0, 1.0, 1.0, 1.0, 1.0, 1.0, 1.0, 1.0, 1.0, 1.0, 1.0, 1.0, 1.0, 1.0, 1.0, 1.0, 1.0, 1.0, 1.0, 1.0, 1.0, 1.0, 1.0, 1.0, 1.0, 1.0, 1.0, 1.0, 1.0, 1.0, 1.0, 1.0, 1.0, 1.0, 1.0, 1.0, 1.0, 1.0, 1.0, 1.0, 1.0, 1.0, 1.0, 1.0, 1.0, 1.0, 1.0, 1.0, 1.0, 1.0, 1.0, 1.0, 1.0, 1.0, 1.0, 1.0, 1.0, 1.0, 1.0, 1.0, 1.0, 1.0, 1.0, 1.0, 1.0, 1.0, 1.0, 1.0, 1.0, 1.0, 1.0, 1.0, 1.0, 1.0, 1.0, 1.0, 1.0, 1.0, 1.0, 1.0, 1.0, 1.0, 1.0, 1.0, 1.0, 1.0, 1.0, 1.0, 1.0, 1.0, 1.0, 1.0, 1.0, 1.0, 1.0, 1.0, 1.0, 1.0, 1.0, 1.0, 1.0, 1.0, 1.0, 1.0, 1.0, 1.0, 1.0, 1.0, 1.0, 1.0, 1.0, 1.0, 1.0, 1.0, 1.0, 1.0, 1.0, 1.0, 1.0, 1.0, 1.0, 1.0, 1.0, 1.0, 1.0, 1.0, 1.0, 1.0, 1.0, 1.0, 1.0, 1.0, 1.0, 1.0, 1.0, 1.0, 1.0, 1.0, 1.0, 1.0, 1.0, 1.0, 1.0, 1.0, 1.0, 1.0, 1.0, 1.0, 1.0, 1.0, 1.0, 1.0, 1.0, 1.0, 1.0, 1.0, 1.0, 1.0, 1.0, 1.0, 1.0, 1.0, 1.0, 1.0, 1.0, 1.0, 1.0, 1.0, 1.0, 1.0, 1.0, 1.0, 1.0, 1.0, 1.0, 1.0, 1.0, 1.0, 1.0, 1.0, 1.0, 1.0, 1.0, 1.0, 1.0, 1.0, 1.0, 1.0, 1.0, 1.0, 1.0, 1.0, 1.0, 1.0, 1.0, 1.0, 1.0, 1.0, 1.0, 1.0, 1.0, 1.0, 1.0, 1.0, 1.0, 1.0, 1.0, 1.0, 1.0, 1.0, 1.0, 1.0, 1.0, 1.0, 1.0, 1.0, 1.0, 1.0, 1.0, 1.0, 1.0, 1.0, 1.0, 1.0, 1.0, 1.0, 1.0, 1.0, 1.0, 1.0, 1.0, 1.0, 1.0, 1.0, 1.0, 1.0, 1.0, 1.0, 1.0, 1.0, 1.0, 1.0, 1.0, 1.0, 1.0, 1.0, 1.0, 1.0, 1.0, 1.0, 1.0, 1.0, 1.0, 1.0, 1.0, 1.0, 1.0, 1.0, 1.0, 1.0, 1.0, 1.0, 1.0, 1.0, 1.0, 1.0, 1.0, 1.0, 1.0, 1.0, 1.0, 1.0, 1.0, 1.0, 1.0, 1.0, 1.0, 1.0, 1.0, 1.0, 1.0, 1.0, 1.0, 1.0, 1.0, 1.0, 1.0, 1.0, 1.0, 1.0, 1.0, 1.0, 1.0, 1.0, 1.0, 1.0, 1.0, 1.0, 1.0, 1.0, 1.0, 1.0, 1.0, 1.0, 1.0, 1.0, 1.0, 1.0, 1.0, 1.0, 1.0, 1.0, 1.0, 1.0, 1.0, 1.0, 1.0, 1.0, 1.0, 1.0, 1.0, 1.0, 1.0, 1.0, 1.0, 1.0, 1.0, 1.0, 1.0, 1.0, 1.0, 1.0, 1.0, 1.0, 1.0, 1.0, 1.0, 1.0, 1.0, 1.0, 1.0, 1.0, 1.0, 1.0, 1.0, 1.0, 1.0, 1.0, 1.0, 1.0, 1.0, 1.0, 1.0, 1.0, 1.0, 1.0, 1.0, 1.0, 1.0, 1.0, 1.0, 1.0, 1.0, 1.0, 1.0, 1.0, 1.0, 1.0, 1.0, 1.0, 1.0, 1.0, 1.0, 1.0, 1.0, 1.0, 1.0, 1.0, 1.0, 1.0, 1.0, 1.0, 1.0, 1.0, 1.0, 1.0, 1.0, 1.0, 1.0, 1.0, 1.0, 1.0, 1.0, 1.0, 1.0, 1.0, 1.0, 1.0, 1.0, 1.0, 1.0, 1.0, 1.0, 1.0, 1.0, 1.0, 1.0, 1.0, 1.0, 1.0, 1.0, 1.0, 1.0, 1.0, 1.0, 1.0, 1.0, 1.0, 1.0, 1.0, 1.0, 1.0, 1.0, 1.0, 1.0, 1.0, 1.0, 1.0, 1.0, 1.0, 1.0, 1.0, 1.0, 1.0, 1.0, 1.0, 1.0, 1.0, 1.0, 1.0, 1.0, 1.0, 1.0, 1.0, 1.0, 1.0, 1.0, 1.0, 1.0, 1.0, 1.0, 1.0, 1.0, 1.0, 1.0, 1.0, 1.0, 1.0, 1.0, 1.0, 1.0, 1.0, 1.0, 1.0, 1.0, 1.0, 1.0, 1.0, 1.0, 1.0, 1.0, 1.0, 1.0, 1.0, 1.0, 1.0, 1.0, 1.0, 1.0, 1.0, 1.0, 1.0, 1.0, 1.0, 1.0, 1.0, 1.0, 1.0, 1.0, 1.0, 1.0, 1.0, 1.0, 1.0, 1.0, 1.0, 1.0, 1.0, 1.0, 1.0, 1.0, 1.0, 1.0, 1.0, 1.0, 1.0, 1.0, 1.0, 1.0, 1.0, 1.0, 1.0, 1.0, 1.0, 1.0, 1.0, 1.0, 1.0, 1.0, 1.0, 1.0, 1.0, 1.0, 1.0, 1.0, 1.0, 1.0, 1.0, 1.0, 1.0, 1.0, 1.0, 1.0, 1.0, 1.0, 1.0, 1.0, 1.0, 1.0, 1.0, 1.0, 1.0, 1.0, 1.0, 1.0, 1.0, 1.0, 1.0, 1.0, 1.0, 1.0, 1.0, 1.0, 1.0, 1.0, 1.0, 1.0, 1.0, 1.0, 1.0, 1.0, 1.0, 1.0, 1.0, 1.0, 1.0, 1.0, 1.0, 1.0, 1.0, 1.0, 1.0, 1.0, 1.0, 1.0, 1.0, 1.0, 1.0, 1.0, 1.0, 1.0, 1.0, 1.0, 1.0, 1.0, 1.0, 1.0, 1.0, 1.0, 1.0, 1.0])
me_cylinder.materials.append(mat_tree)
me_cylinder.materials.append(mat_leaves_001)
me_cylinder.use_remesh_fix_poles = True
me_cylinder.use_remesh_preserve_attributes = False
me_cylinder.use_mirror_vertex_groups = False
me_cylinder.update()
me_cylinder_001 = bpy.data.meshes.new('Cylinder.001')
me_cylinder_001.from_pydata([(-1.073, -1.329, -0.1805), (1.03, 1.091, -0.07552), (-2.789, -0.02468, 4.128), (-0.3169, 2.064, 4.48)], [], [(0, 1, 2), (2, 1, 3)])
me_cylinder_001.polygons.foreach_set('material_index', [1, 1])
_uv = me_cylinder_001.uv_layers.new(name='UVMap')
_uv.uv.foreach_set('vector', [0.0, 0.0, 1.0, 0.0, 0.0, 1.0, 0.0, 1.0, 1.0, 0.0, 1.0, 1.0])
me_cylinder_001.materials.append(mat_tree)
me_cylinder_001.materials.append(mat_leaves)
me_cylinder_001.use_remesh_fix_poles = True
me_cylinder_001.use_remesh_preserve_attributes = False
me_cylinder_001.use_mirror_vertex_groups = False
me_cylinder_001.update()

# ---- objects
ob_cylinder = bpy.data.objects.new('Cylinder', me_cylinder)
ob_cylinder_001 = bpy.data.objects.new('Cylinder.001', me_cylinder_001)

# ---- transforms, parenting, visibility, modifiers, constraints
ob_cylinder.location = (0.0, 0.0, 0.0)
ob_cylinder.lineart.crease_threshold = 0.0
_vg = ob_cylinder.vertex_groups.new(name='Lea')
_m = ob_cylinder.modifiers.new('ParticleSettings', 'PARTICLE_SYSTEM')
ob_cylinder_001.location = (-0.2984, 0.06863, 3.75)
ob_cylinder_001.lineart.crease_threshold = 0.0

# ---- collection membership
col_collection.objects.link(ob_cylinder)
col_collection.objects.link(ob_cylinder_001)

# ---- scene / render settings (as saved in the file)
scene.frame_start = 1; scene.frame_end = 250; scene.frame_set(1)
scene.render.engine = 'CYCLES'
scene.cycles.use_denoising = False
scene.cycles.samples = 128
scene.cycles.sampling_pattern = 'TABULATED_SOBOL'
scene.cycles.use_adaptive_sampling = False
scene.cycles.use_light_tree = False
scene.view_settings.view_transform = 'Filmic'
bpy.context.view_layer.update()

# ---- added for rendering (the .blend has no active camera and no usable light): camera, sun
cam_auto = bpy.data.cameras.new('AutoCamera')
cam_auto.lens = 50.0
cam_auto.sensor_width = 36.0
cam_auto.clip_end = 1000.0
ob_auto_camera = bpy.data.objects.new('AutoCamera', cam_auto)
scene.collection.objects.link(ob_auto_camera)
ob_auto_camera.location = (12.0853, -14.0318, 13.104)
ob_auto_camera.rotation_euler = (1.09748, -7.21219e-08, 0.694738)
scene.camera = ob_auto_camera
light_auto_sun = bpy.data.lights.new('AutoSun', 'SUN')
light_auto_sun.energy = 3.0
light_auto_sun.angle = 0.0523599
ob_auto_sun = bpy.data.objects.new('AutoSun', light_auto_sun)
scene.collection.objects.link(ob_auto_sun)
ob_auto_sun.rotation_euler = (0.872665, 0.174533, 0.523599)
bpy.context.view_layer.update()
